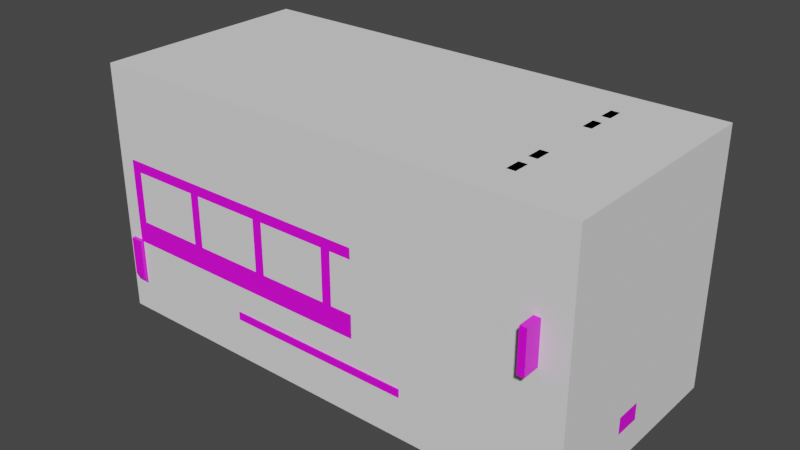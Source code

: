 # Source: deliveryP4Source.blend  (saved by Blender 2.93.20; exported with 4.5.12 LTS)
import bpy
from mathutils import Matrix  # noqa: F401  (used for matrix-valued properties, if any)

bpy.ops.wm.read_factory_settings(use_empty=True)
scene = bpy.context.scene
scene.name = 'Scene'

# ---- collections
col_collection = bpy.data.collections.new('Collection'); scene.collection.children.link(col_collection)

# ---- images (referenced by path relative to the original .blend; pixels are not part of the script)
import os
ASSET_DIR = os.environ.get("B2B_ASSET_DIR", "")  # directory of the original .blend (textures are referenced by path, not embedded)
HERE = os.path.dirname(os.path.abspath(__file__))  # packed textures are extracted next to this script under _unpacked/

def load_image(name, relpath, width, height, colorspace="sRGB"):
    """Load a texture the original file referenced (path relative to the .blend, or extracted next to this script)."""
    p = next((c for c in (os.path.join(HERE, relpath), os.path.join(ASSET_DIR, relpath)) if relpath and os.path.exists(c)), "")
    if p:
        img = bpy.data.images.load(p, check_existing=True)
        img.name = name
    else:  # same state as the original file: an image datablock whose file is absent (Cycles renders it pink)
        img = bpy.data.images.new(name, width, height)
        img.source = "FILE"
        img.filepath = "//" + (relpath or name)
    img.colorspace_settings.name = colorspace
    return img
img_tumblr_inline_ntk5rrsnog1rhoini_1280_png = load_image('tumblr_inline_ntk5rrSNoG1rhoini_1280.png', 'tumblr_inline_ntk5rrSNoG1rhoini_1280.png', 1024, 1024, 'sRGB')

# ---- materials (node trees are filled in below, after node groups)
mat_truck = bpy.data.materials.new('truck')
mat_truck.alpha_threshold = 0.0
mat_truck.use_backface_culling = True
mat_truck.use_transparent_shadow = False
mat_truck.line_color = (0.0, 0.0, 0.0, 1.0)
mat_glass = bpy.data.materials.new('Glass')
mat_glass.use_backface_culling = True
mat_glass.use_transparent_shadow = False

# ---- material node trees
mat_truck.use_nodes = True; mat_truck.node_tree.nodes.clear()
_N = mat_truck.node_tree.nodes; _L = mat_truck.node_tree.links
n0 = _N.new('ShaderNodeOutputMaterial'); n0.name = 'Material Output'; n0.location = (300, 300)
n1 = _N.new('ShaderNodeBsdfPrincipled'); n1.name = 'Principled BSDF'; n1.location = (10, 300)
n1.distribution = 'GGX'
n1.subsurface_method = 'BURLEY'
n1.inputs[2].default_value = 0.4
n1.inputs[3].default_value = 1.45
n1.inputs[27].default_value = (0.0, 0.0, 0.0, 1.0)
n1.inputs[28].default_value = 1.0
n2 = _N.new('ShaderNodeTexImage'); n2.name = 'Image Texture'; n2.location = (-370, 190)
n2.image = img_tumblr_inline_ntk5rrsnog1rhoini_1280_png
_L.new(n1.outputs[0], n0.inputs[0])
_L.new(n2.outputs[0], n1.inputs[0])
n0.is_active_output = True
mat_glass.use_nodes = True; mat_glass.node_tree.nodes.clear()
_N = mat_glass.node_tree.nodes; _L = mat_glass.node_tree.links
n0 = _N.new('ShaderNodeOutputMaterial'); n0.name = 'Material Output'; n0.location = (300, 300)
n1 = _N.new('ShaderNodeBsdfRefraction'); n1.name = 'Refraction BSDF'; n1.location = (10, 300)
n1.inputs[0].default_value = (0.8, 0.8, 0.8, 0.2643)
n1.inputs[1].default_value = 0.5
_L.new(n1.outputs[0], n0.inputs[0])
n0.is_active_output = True

# ---- world
world_world = bpy.data.worlds.new('World'); scene.world = world_world
world_world.use_nodes = True; world_world.node_tree.nodes.clear()
_N = world_world.node_tree.nodes; _L = world_world.node_tree.links
n0 = _N.new('ShaderNodeOutputWorld'); n0.name = 'World Output'; n0.location = (300, 300)
n1 = _N.new('ShaderNodeBackground'); n1.name = 'Background'; n1.location = (10, 300)
n1.inputs[0].default_value = (0.05088, 0.05088, 0.05088, 1.0)
_L.new(n1.outputs[0], n0.inputs[0])
n0.is_active_output = True
world_world.color = (0.05088, 0.05088, 0.05088)
world_world.use_sun_shadow = False
world_world.sun_shadow_jitter_overblur = 0.0

# ---- meshes
me_cube = bpy.data.meshes.new('Cube')
me_cube.from_pydata([(-1.049, -3.026, 1.523), (-0.8616, -2.87, 1.523), (-0.8616, -0.06018, 1.523), (-0.8616, -2.87, 0.8936), (-0.8616, -0.06018, 0.8936), (-0.9513, -3.077, 2.321), (-0.9513, -3.077, 1.41), (-0.9513, -3.905, 0.801), (-0.9513, -4.255, 1.243), (-0.8553, -3.819, 2.208), (-0.9513, -3.875, 2.321), (-0.8498, -4.215, 1.356), (-0.8553, -4.112, 1.309), (-0.8553, -3.223, 2.208), (-0.8553, -3.223, 1.477), (-0.8553, -3.223, 0.8312), (-0.8498, -3.915, 2.208), (-0.9513, -3.315, 1.243), (-0.9513, -3.315, 2.321), (-0.9513, -4.112, 1.309), (-0.9513, -3.378, 1.309), (-0.9513, -3.378, 2.208), (-0.8553, -3.378, 2.208), (-0.9033, -4.112, 1.309), (-0.8553, -3.874, 0.8312), (-0.9033, -3.378, 2.208), (-0.9513, -3.825, 2.208), (-0.5799, -3.809, 0.6163), (-0.5799, 0.06997, 0.6163), (-0.9513, -4.255, 0.5239), (-0.9513, -3.077, 0.801), (-0.9513, -4.041, 0.5239), (-0.5799, 0.06997, 0.3299), (-0.5799, -3.809, 0.3299), (-0.5799, -1.946, 0.6163), (-0.5799, -1.344, 0.6163), (-0.4579, -1.946, 0.7596), (-0.4579, -1.344, 0.7596), (-1.004, -4.352, 0.5833), (-1.004, -4.261, 0.5833), (-0.4575, -4.255, 0.6741), (-0.4575, -4.255, 1.096), (-0.4575, -4.183, 0.6741), (-0.4575, -4.183, 1.096), (-0.6211, -4.314, 1.017), (-0.6211, -4.314, 0.7542), (-0.6211, -4.222, 0.7542), (-0.6211, -4.222, 1.017), (-0.8189, -4.314, 1.017), (-0.8189, -4.314, 0.7542), (-0.8189, -4.222, 0.7542), (-0.8189, -4.222, 1.017), (-1.004, -4.352, 0.3667), (-0.9353, -4.352, 0.2096), (-1.004, -4.261, 0.3667), (-0.9353, -4.261, 0.2096), (-0.5855, -4.38, 0.4695), (-0.5855, -4.38, 0.3909), (-0.5855, -4.311, 0.3909), (-0.5855, -4.311, 0.4695), (-0.7349, -4.38, 0.4695), (-0.7349, -4.38, 0.3909), (-0.7349, -4.311, 0.3909), (-0.7349, -4.311, 0.4695), (-0.2505, -4.393, 0.4362), (-0.2505, -4.393, 0.2778), (-0.2505, -4.291, 0.2778), (-0.2505, -4.291, 0.4362), (-0.2505, 0.2307, 0.2778), (-0.2505, 0.2307, 0.4362), (-0.2505, 0.1288, 0.4362), (-0.2505, 0.1288, 0.2778), (-0.7787, 0.2466, 0.6216), (-0.7787, 0.2466, 0.4076), (-0.7787, 0.1551, 0.4076), (-0.7787, 0.1551, 0.6216), (-0.5808, 0.2466, 0.6216), (-0.5808, 0.2466, 0.4076), (-0.5808, 0.1551, 0.4076), (-0.5808, 0.1551, 0.6216), (-0.58, -2.779, 0.7025), (-0.58, -2.779, 0.3136), (-0.58, -1.91, 0.7025), (-0.58, -1.91, 0.3136), (-0.9479, -1.91, 0.3136), (-0.9479, -2.779, 0.7025), (-0.9479, -1.91, 0.7025), (-0.9479, -2.779, 0.3136), (-1.004, -3.235, 0.8244), (-1.004, -3.097, 0.8244), (-1.004, -3.235, 0.4815), (-0.9353, -3.235, 0.3244), (-1.004, -3.097, 0.4815), (-0.9353, -3.097, 0.3244), (-0.8498, -4.141, 1.356), (-0.8498, -3.841, 2.208), (-1.049, 0.09524, 1.523), (-1.049, 0.09524, 0.7192), (-1.049, -3.026, 0.7192), (-0.9736, -2.249, 1.423), (-0.9736, -2.905, 1.423), (-0.9736, -2.905, 0.9378), (-0.9736, -0.6586, 0.9378), (-0.9736, -0.002791, 0.9378), (-0.9736, -0.002791, 1.423), (-0.9736, -0.6586, 1.423), (-1.049, -0.6586, 1.423), (-1.049, -0.002791, 1.423), (-1.049, -0.002791, 0.9378), (-1.049, -0.6586, 0.9378), (-1.049, -2.905, 0.9378), (-1.049, -2.905, 1.423), (-1.049, -2.249, 1.423), (-1.049, -2.249, 0.9378), (-1.049, -2.203, 1.523), (-1.049, -2.203, 0.7192), (-1.049, -1.454, 1.523), (-1.049, -0.7051, 1.523), (-1.049, -1.454, 0.7192), (-1.049, -0.7051, 0.7192), (-1.049, -2.156, 0.9378), (-1.049, -2.156, 1.423), (-1.049, -1.501, 1.423), (-1.049, -1.407, 1.423), (-1.049, -0.7517, 1.423), (-1.049, -1.501, 0.9378), (-1.049, -1.407, 0.9378), (-1.049, -0.7517, 0.9378), (-0.9736, -2.249, 0.9378), (-0.9736, -2.156, 0.9378), (-0.9736, -2.156, 1.423), (-0.9736, -1.501, 1.423), (-0.9736, -1.407, 1.423), (-0.9736, -0.7517, 1.423), (-0.9736, -1.501, 0.9378), (-0.9736, -1.407, 0.9378), (-0.9736, -0.7517, 0.9378), (-0.8616, -2.87, 1.429), (-0.8616, -0.06018, 1.429), (-0.9106, -2.87, 0.8936), (-0.9106, -0.06018, 0.8936), (-0.9106, -2.87, 1.429), (-0.9106, -0.06018, 1.429), (-0.8616, -2.935, 0.8936), (-0.8616, -2.935, 1.429), (-0.8616, -0.01603, 0.8936), (-0.8616, -0.01603, 1.429), (-0.28, -3.577, 2.372), (-0.28, -3.656, 2.372), (-0.28, -3.656, 2.303), (-0.28, -3.577, 2.303), (-0.4295, -3.577, 2.372), (-0.4295, -3.656, 2.372), (-0.4295, -3.656, 2.303), (-0.4295, -3.577, 2.303), (-0.5446, -3.577, 2.372), (-0.5446, -3.656, 2.372), (-0.5446, -3.656, 2.303), (-0.5446, -3.577, 2.303), (-0.694, -3.577, 2.372), (-0.694, -3.656, 2.372), (-0.694, -3.656, 2.303), (-0.694, -3.577, 2.303), (-1.004, -4.148, 1.587), (-1.004, -4.148, 1.197), (-1.213, -4.148, 1.587), (-1.213, -4.148, 1.197), (-1.213, -4.086, 1.197), (-1.004, -4.086, 1.587), (-1.017, -4.135, 1.487), (-1.213, -4.086, 1.587), (-1.004, -4.086, 1.197), (-0.9032, -4.135, 1.487), (-0.9032, -4.099, 1.487), (-1.017, -4.099, 1.487), (-1.017, -4.099, 1.517), (-0.9032, -4.099, 1.517), (-1.017, -4.135, 1.517), (-0.9032, -4.135, 1.517), (-1.035, -4.135, 1.277), (-0.946, -4.135, 1.206), (-0.946, -4.099, 1.206), (-1.035, -4.099, 1.277), (-1.016, -4.099, 1.301), (-0.927, -4.099, 1.229), (-1.016, -4.135, 1.301), (-0.927, -4.135, 1.229), (-0.8553, -3.874, 1.309), (-0.8553, -3.378, 1.309), (-0.9033, -3.822, 2.208), (-0.9033, -3.378, 1.309), (-1.084, 0.06997, 0.7355), (-1.084, 0.06997, 0.3667), (-1.084, 0.1891, 0.7355), (-1.084, 0.1891, 0.3667), (-1.015, 0.06997, 0.2096), (-1.015, 0.1891, 0.2096), (-0.9512, 0.09524, 1.423), (-0.9512, 0.09524, 0.9378), (-0.9512, 0.02493, 1.423), (-0.9512, 0.02493, 0.9378), (1.049, -3.026, 1.523), (0.8616, -2.87, 1.523), (0.8616, -0.06018, 1.523), (0.8616, -2.87, 0.8936), (0.8616, -0.06018, 0.8936), (0.9513, -3.077, 2.321), (0.9513, -3.077, 1.41), (0.9513, -3.905, 0.801), (0.9513, -4.255, 1.243), (0.0, -4.041, 0.5239), (0.8553, -3.819, 2.208), (0.9513, -3.875, 2.321), (0.0, -3.905, 0.801), (0.0, -3.077, 1.41), (0.0, -4.215, 1.356), (0.8498, -4.215, 1.356), (0.8553, -4.112, 1.309), (0.8553, -3.223, 2.208), (0.8553, -3.223, 1.477), (0.8553, -3.223, 0.8312), (0.0, -3.077, 2.321), (0.0, -3.875, 2.321), (0.0, -4.112, 1.309), (0.0, -3.819, 2.208), (0.8498, -3.915, 2.208), (0.0, -3.915, 2.208), (0.0, -3.223, 1.477), (0.0, -3.223, 2.208), (0.0, -3.223, 0.8312), (0.0, -4.255, 1.243), (0.0, -3.026, 1.523), (0.0, 0.09524, 1.523), (0.0, -2.87, 1.523), (0.0, -0.06018, 1.523), (0.0, -2.935, 0.8936), (0.0, -0.01603, 0.8936), (0.9513, -3.315, 1.243), (0.9513, -3.315, 2.321), (0.9513, -4.112, 1.309), (0.9513, -3.378, 1.309), (0.9513, -3.378, 2.208), (0.8553, -3.378, 2.208), (0.0, -3.378, 2.208), (0.9033, -4.112, 1.309), (0.0, -3.874, 1.309), (0.8553, -3.874, 0.8312), (0.0, -3.874, 0.8312), (0.9033, -3.378, 2.208), (0.9513, -3.825, 2.208), (0.0, -3.026, 0.7192), (0.0, 0.09524, 0.7192), (0.5799, -3.809, 0.6163), (0.5799, 0.06997, 0.6163), (0.0, -3.809, 0.6163), (0.0, 0.06997, 0.6163), (0.9513, -4.255, 0.5239), (0.0, -3.077, 0.801), (0.9513, -3.077, 0.801), (0.0, -4.255, 0.5239), (0.9513, -4.041, 0.5239), (0.5799, 0.06997, 0.3299), (0.0, 0.06997, 0.3299), (0.5799, -3.809, 0.3299), (0.5799, -1.946, 0.6163), (0.0, -1.946, 0.6163), (0.0, -3.809, 0.3299), (0.5799, -1.344, 0.6163), (0.0, -1.344, 0.6163), (0.4579, -1.946, 0.7596), (0.0, -1.946, 0.7596), (0.4579, -1.344, 0.7596), (0.0, -1.344, 0.7596), (0.0, -4.352, 0.2096), (0.0, -4.261, 0.2096), (0.0, -4.261, 0.5833), (1.004, -4.352, 0.5833), (1.004, -4.261, 0.5833), (0.0, -4.352, 0.5833), (0.4575, -4.255, 0.6741), (0.4575, -4.255, 1.096), (0.0, -4.255, 1.096), (0.0, -4.255, 0.6741), (0.4575, -4.183, 0.6741), (0.4575, -4.183, 1.096), (0.0, -4.183, 1.096), (0.0, -4.183, 0.6741), (0.6211, -4.314, 1.017), (0.6211, -4.314, 0.7542), (0.6211, -4.222, 0.7542), (0.6211, -4.222, 1.017), (0.8189, -4.314, 1.017), (0.8189, -4.314, 0.7542), (0.8189, -4.222, 0.7542), (0.8189, -4.222, 1.017), (1.004, -4.352, 0.3667), (0.9353, -4.352, 0.2096), (1.004, -4.261, 0.3667), (0.9353, -4.261, 0.2096), (0.5855, -4.38, 0.4695), (0.5855, -4.38, 0.3909), (0.5855, -4.311, 0.3909), (0.5855, -4.311, 0.4695), (0.7349, -4.38, 0.4695), (0.7349, -4.38, 0.3909), (0.7349, -4.311, 0.3909), (0.7349, -4.311, 0.4695), (0.0, -4.393, 0.4362), (0.0, -4.393, 0.2778), (0.0, -4.291, 0.2778), (0.0, -4.291, 0.4362), (0.2505, -4.393, 0.4362), (0.2505, -4.393, 0.2778), (0.2505, -4.291, 0.2778), (0.2505, -4.291, 0.4362), (0.0, 0.2307, 0.2778), (0.0, 0.2307, 0.4362), (0.0, 0.1288, 0.4362), (0.0, 0.1288, 0.2778), (0.2505, 0.2307, 0.2778), (0.2505, 0.2307, 0.4362), (0.2505, 0.1288, 0.4362), (0.2505, 0.1288, 0.2778), (0.7787, 0.2466, 0.6216), (0.7787, 0.2466, 0.4076), (0.7787, 0.1551, 0.4076), (0.7787, 0.1551, 0.6216), (0.5808, 0.2466, 0.6216), (0.5808, 0.2466, 0.4076), (0.5808, 0.1551, 0.4076), (0.5808, 0.1551, 0.6216), (0.58, -2.779, 0.7025), (0.58, -2.779, 0.3136), (0.58, -1.91, 0.7025), (0.58, -1.91, 0.3136), (0.9479, -1.91, 0.3136), (0.9479, -2.779, 0.7025), (0.9479, -1.91, 0.7025), (0.9479, -2.779, 0.3136), (0.0, -3.235, 0.3244), (0.0, -3.097, 0.3244), (0.0, -3.097, 0.8244), (1.004, -3.235, 0.8244), (1.004, -3.097, 0.8244), (0.0, -3.235, 0.8244), (1.004, -3.235, 0.4815), (0.9353, -3.235, 0.3244), (1.004, -3.097, 0.4815), (0.9353, -3.097, 0.3244), (0.0, -3.841, 2.208), (0.0, -4.141, 1.356), (0.8498, -4.141, 1.356), (0.8498, -3.841, 2.208), (1.049, 0.09524, 1.523), (1.049, 0.09524, 0.7192), (1.049, -3.026, 0.7192), (0.9736, -2.249, 1.423), (0.9736, -2.905, 1.423), (0.9736, -2.905, 0.9378), (0.9736, -0.6586, 0.9378), (0.9736, -0.002791, 0.9378), (0.9736, -0.002791, 1.423), (0.9736, -0.6586, 1.423), (1.049, -0.6586, 1.423), (1.049, -0.002791, 1.423), (1.049, -0.002791, 0.9378), (1.049, -0.6586, 0.9378), (1.049, -2.905, 0.9378), (1.049, -2.905, 1.423), (1.049, -2.249, 1.423), (1.049, -2.249, 0.9378), (1.049, -2.203, 1.523), (1.049, -2.203, 0.7192), (1.049, -1.454, 1.523), (1.049, -0.7051, 1.523), (1.049, -1.454, 0.7192), (1.049, -0.7051, 0.7192), (1.049, -2.156, 0.9378), (1.049, -2.156, 1.423), (1.049, -1.501, 1.423), (1.049, -1.407, 1.423), (1.049, -0.7517, 1.423), (1.049, -1.501, 0.9378), (1.049, -1.407, 0.9378), (1.049, -0.7517, 0.9378), (0.9736, -2.249, 0.9378), (0.9736, -2.156, 0.9378), (0.9736, -2.156, 1.423), (0.9736, -1.501, 1.423), (0.9736, -1.407, 1.423), (0.9736, -0.7517, 1.423), (0.9736, -1.501, 0.9378), (0.9736, -1.407, 0.9378), (0.9736, -0.7517, 0.9378), (0.8616, -2.87, 1.429), (0.8616, -0.06018, 1.429), (0.0, -0.06018, 1.429), (0.0, -2.87, 1.429), (0.9106, -2.87, 0.8936), (0.9106, -0.06018, 0.8936), (0.9106, -2.87, 1.429), (0.9106, -0.06018, 1.429), (0.8616, -2.935, 0.8936), (0.8616, -2.935, 1.429), (0.0, -2.935, 1.429), (0.8616, -0.01603, 0.8936), (0.0, -0.01603, 1.429), (0.8616, -0.01603, 1.429), (0.28, -3.577, 2.372), (0.28, -3.656, 2.372), (0.28, -3.656, 2.303), (0.28, -3.577, 2.303), (0.4295, -3.577, 2.372), (0.4295, -3.656, 2.372), (0.4295, -3.656, 2.303), (0.4295, -3.577, 2.303), (0.5446, -3.577, 2.372), (0.5446, -3.656, 2.372), (0.5446, -3.656, 2.303), (0.5446, -3.577, 2.303), (0.694, -3.577, 2.372), (0.694, -3.656, 2.372), (0.694, -3.656, 2.303), (0.694, -3.577, 2.303), (1.004, -4.148, 1.587), (1.004, -4.148, 1.197), (1.213, -4.148, 1.587), (1.213, -4.148, 1.197), (1.213, -4.086, 1.197), (1.004, -4.086, 1.587), (1.017, -4.135, 1.487), (1.213, -4.086, 1.587), (1.004, -4.086, 1.197), (0.9032, -4.135, 1.487), (0.9032, -4.099, 1.487), (1.017, -4.099, 1.487), (1.017, -4.099, 1.517), (0.9032, -4.099, 1.517), (1.017, -4.135, 1.517), (0.9032, -4.135, 1.517), (1.035, -4.135, 1.277), (0.946, -4.135, 1.206), (0.946, -4.099, 1.206), (1.035, -4.099, 1.277), (1.016, -4.099, 1.301), (0.927, -4.099, 1.229), (1.016, -4.135, 1.301), (0.927, -4.135, 1.229), (0.8553, -3.874, 1.309), (0.8553, -3.378, 1.309), (0.9033, -3.822, 2.208), (0.9033, -3.378, 1.309), (1.084, 0.06997, 0.7355), (0.0, 0.06997, 0.7355), (0.0, 0.1891, 0.7355), (1.084, 0.06997, 0.3667), (1.084, 0.1891, 0.7355), (1.084, 0.1891, 0.3667), (0.0, 0.06997, 0.2096), (0.0, 0.1891, 0.2096), (1.015, 0.06997, 0.2096), (1.015, 0.1891, 0.2096), (0.0, 0.09524, 1.423), (0.0, 0.09524, 0.9378), (0.9512, 0.09524, 1.423), (0.9512, 0.09524, 0.9378), (0.0, 0.02493, 1.423), (0.0, 0.02493, 0.9378), (0.9512, 0.02493, 1.423), (0.9512, 0.02493, 0.9378), (-1.017, -1.367, 0.7467), (-1.017, -1.367, 0.423), (-0.9236, -1.367, 0.7467), (-0.9236, -1.367, 0.423), (-0.9236, -1.432, 0.7467), (-0.9236, -1.432, 0.423), (-1.017, -1.432, 0.7467), (-1.017, -1.432, 0.423), (-1.017, -2.126, 0.423), (-1.017, -2.126, 0.7467), (-0.9236, -2.126, 0.423), (-0.9236, -2.126, 0.7467), (-0.9236, -2.061, 0.423), (-0.9236, -2.061, 0.7467), (-1.017, -2.061, 0.423), (-1.017, -2.061, 0.7467), (-1.06, -2.935, 0.4662), (-1.06, -1.174, 0.4662), (-0.953, -2.935, 0.4662), (-0.953, -1.174, 0.4662), (-0.953, -2.935, 0.3928), (-0.953, -1.174, 0.3928), (-1.06, -2.935, 0.3928), (-1.06, -1.174, 0.3928), (-1.017, -2.695, 0.7467), (-1.017, -2.695, 0.423), (-0.9236, -2.695, 0.7467), (-0.9236, -2.695, 0.423), (-0.9236, -2.76, 0.7467), (-0.9236, -2.76, 0.423), (-1.017, -2.76, 0.7467), (-1.017, -2.76, 0.423), (1.011, -1.391, 0.423), (1.011, -1.391, 0.7467), (0.9172, -1.391, 0.423), (0.9172, -1.391, 0.7467), (0.9172, -1.456, 0.423), (0.9172, -1.456, 0.7467), (1.011, -1.456, 0.423), (1.011, -1.456, 0.7467), (1.053, -2.919, 0.3928), (1.053, -1.158, 0.3928), (0.9466, -2.919, 0.3928), (0.9466, -1.158, 0.3928), (0.9466, -2.919, 0.4662), (0.9466, -1.158, 0.4662), (1.053, -2.919, 0.4662), (1.053, -1.158, 0.4662), (1.011, -2.093, 0.7467), (1.011, -2.093, 0.423), (0.9172, -2.093, 0.7467), (0.9172, -2.093, 0.423), (0.9172, -2.029, 0.7467), (0.9172, -2.029, 0.423), (1.011, -2.029, 0.7467), (1.011, -2.029, 0.423), (1.011, -2.695, 0.423), (1.011, -2.695, 0.7467), (0.9172, -2.695, 0.423), (0.9172, -2.695, 0.7467), (0.9172, -2.76, 0.423), (0.9172, -2.76, 0.7467), (1.011, -2.76, 0.423), (1.011, -2.76, 0.7467)], [], [(96, 117, 2), (96, 97, 108, 107), (232, 96, 2, 234), (236, 4, 3, 235), (137, 3, 139, 141), (4, 236, 145), (214, 6, 5, 221), (6, 30, 7, 31, 29, 8, 17), (230, 8, 41, 281), (221, 5, 18, 10, 222), (6, 17, 18, 5), (14, 227, 228, 13), (16, 11, 94, 95), (11, 215, 350, 94), (95, 94, 350, 349), (8, 230, 215, 11), (224, 9, 22, 243), (243, 22, 13, 228), (227, 14, 15, 229), (14, 188, 15), (10, 8, 11, 16), (226, 16, 95, 349), (7, 213, 210, 31), (30, 257, 213, 7), (98, 250, 231, 0), (3, 137, 144, 143), (0, 231, 233, 1), (96, 232, 462, 197), (10, 18, 21, 26), (8, 10, 26, 19), (18, 17, 20, 21), (17, 8, 19, 20), (23, 187, 188, 190), (13, 22, 188, 14), (187, 245, 247), (12, 223, 245, 187), (24, 247, 229, 15), (187, 247, 24), (222, 10, 16, 226), (23, 189, 9, 12), (97, 251, 119), (34, 27, 254, 265), (257, 30, 6, 214), (31, 210, 259, 29), (35, 28, 32), (254, 27, 33, 266), (27, 34, 33), (32, 262, 266, 33), (35, 34, 36, 37), (28, 35, 268, 255), (34, 35, 32, 33), (37, 36, 270, 272), (34, 265, 270, 36), (268, 35, 37, 272), (255, 262, 32, 28), (278, 275, 39, 38), (275, 274, 55, 54, 39), (273, 278, 38, 52, 53), (40, 282, 286, 42), (8, 29, 40, 41), (29, 259, 282, 40), (286, 285, 43, 42), (281, 41, 43, 285), (41, 40, 42, 43), (45, 46, 47, 44), (49, 48, 51, 50), (44, 47, 51, 48), (46, 45, 49, 50), (45, 44, 48, 49), (53, 52, 54, 55), (54, 52, 38, 39), (53, 55, 274, 273), (57, 58, 59, 56), (61, 60, 63, 62), (56, 59, 63, 60), (58, 57, 61, 62), (57, 56, 60, 61), (65, 64, 67, 66), (307, 310, 67, 64), (309, 308, 65, 66), (308, 307, 64, 65), (69, 68, 71, 70), (315, 318, 71, 68), (317, 316, 69, 70), (316, 315, 68, 69), (73, 74, 75, 72), (77, 76, 79, 78), (72, 75, 79, 76), (74, 73, 77, 78), (73, 72, 76, 77), (83, 82, 80, 81), (81, 80, 85, 87), (83, 81, 87, 84), (82, 83, 84, 86), (80, 82, 86, 85), (87, 85, 86, 84), (344, 341, 89, 88), (341, 340, 93, 92, 89), (339, 344, 88, 90, 91), (91, 90, 92, 93), (92, 90, 88, 89), (91, 93, 340, 339), (9, 95, 94, 12), (224, 349, 95, 9), (350, 223, 12, 94), (0, 114, 112, 111), (117, 119, 127, 124), (114, 116, 122, 121), (109, 106, 105, 102), (122, 125, 134, 131), (110, 111, 100, 101), (115, 98, 110, 113), (119, 117, 106, 109), (114, 115, 113, 112), (97, 119, 109, 108), (98, 0, 111, 110), (117, 96, 107, 106), (127, 126, 135, 136), (118, 115, 120, 125), (116, 118, 125, 122), (116, 117, 124, 123), (118, 116, 123, 126), (115, 114, 121, 120), (119, 118, 126, 127), (101, 100, 99, 128), (102, 105, 104, 103), (129, 130, 131, 134), (135, 132, 133, 136), (111, 112, 99, 100), (126, 123, 132, 135), (124, 127, 136, 133), (120, 121, 130, 129), (113, 110, 101, 128), (121, 122, 131, 130), (106, 107, 104, 105), (123, 124, 133, 132), (112, 113, 128, 99), (107, 108, 103, 104), (125, 120, 129, 134), (108, 109, 102, 103), (116, 2, 117), (1, 114, 0), (114, 1, 116), (1, 2, 116), (1, 233, 397, 137), (234, 2, 138, 396), (2, 1, 137, 138), (142, 141, 139, 140), (4, 138, 142, 140), (138, 137, 141, 142), (3, 4, 140, 139), (144, 404, 235, 143), (235, 3, 143), (137, 397, 404, 144), (251, 118, 119), (98, 115, 250), (118, 250, 115), (118, 251, 250), (406, 146, 145, 236), (396, 138, 146, 406), (138, 4, 145, 146), (148, 149, 150, 147), (152, 151, 154, 153), (147, 150, 154, 151), (149, 148, 152, 153), (148, 147, 151, 152), (156, 157, 158, 155), (160, 159, 162, 161), (155, 158, 162, 159), (157, 156, 160, 161), (156, 155, 159, 160), (166, 165, 170, 167), (164, 163, 165, 166), (165, 163, 168, 170), (164, 166, 167, 171), (163, 164, 171, 168), (168, 171, 167, 170), (169, 174, 173, 172), (177, 178, 176, 175), (174, 169, 177, 175), (173, 174, 175, 176), (172, 173, 176, 178), (169, 172, 178, 177), (179, 182, 181, 180), (185, 186, 184, 183), (182, 179, 185, 183), (181, 182, 183, 184), (180, 181, 184, 186), (179, 180, 186, 185), (25, 190, 188, 22), (189, 25, 22, 9), (23, 12, 187), (15, 188, 187, 24), (26, 21, 25, 189), (21, 20, 190, 25), (19, 26, 189, 23), (19, 23, 190, 20), (23, 189, 25, 190), (193, 454, 459, 196, 194), (191, 453, 454, 193), (458, 453, 191, 192, 195), (195, 196, 459, 458), (194, 192, 191, 193), (192, 194, 196, 195), (198, 197, 199, 200), (97, 96, 197, 198), (251, 97, 198, 463), (200, 199, 466, 467), (197, 462, 466, 199), (463, 198, 200, 467), (353, 203, 374), (353, 364, 365, 354), (232, 234, 203, 353), (236, 235, 204, 205), (394, 400, 398, 204), (205, 405, 236), (214, 221, 206, 207), (207, 237, 209, 256, 260, 208, 258), (230, 281, 280, 209), (221, 222, 212, 238, 206), (207, 206, 238, 237), (219, 218, 228, 227), (225, 352, 351, 216), (216, 351, 350, 215), (352, 349, 350, 351), (209, 216, 215, 230), (224, 243, 242, 211), (243, 228, 218, 242), (227, 229, 220, 219), (219, 220, 449), (212, 225, 216, 209), (226, 349, 352, 225), (208, 260, 210, 213), (258, 208, 213, 257), (355, 201, 231, 250), (204, 402, 403, 394), (201, 202, 233, 231), (353, 464, 462, 232), (212, 249, 241, 238), (209, 239, 249, 212), (238, 241, 240, 237), (237, 240, 239, 209), (244, 451, 449, 448), (218, 219, 449, 242), (448, 247, 245), (217, 448, 245, 223), (246, 220, 229, 247), (448, 246, 247), (222, 226, 225, 212), (244, 217, 211, 450), (354, 376, 251), (264, 265, 254, 252), (257, 214, 207, 258), (260, 256, 259, 210), (267, 261, 253), (254, 266, 263, 252), (252, 263, 264), (261, 263, 266, 262), (267, 271, 269, 264), (253, 255, 268, 267), (264, 263, 261, 267), (271, 272, 270, 269), (264, 269, 270, 265), (268, 272, 271, 267), (255, 253, 261, 262), (278, 276, 277, 275), (275, 277, 297, 298, 274), (273, 296, 295, 276, 278), (279, 283, 286, 282), (209, 280, 279, 256), (256, 279, 282, 259), (286, 283, 284, 285), (281, 285, 284, 280), (280, 284, 283, 279), (288, 287, 290, 289), (292, 293, 294, 291), (287, 291, 294, 290), (289, 293, 292, 288), (288, 292, 291, 287), (296, 298, 297, 295), (297, 277, 276, 295), (296, 273, 274, 298), (300, 299, 302, 301), (304, 305, 306, 303), (299, 303, 306, 302), (301, 305, 304, 300), (300, 304, 303, 299), (312, 313, 314, 311), (307, 311, 314, 310), (309, 313, 312, 308), (308, 312, 311, 307), (320, 321, 322, 319), (315, 319, 322, 318), (317, 321, 320, 316), (316, 320, 319, 315), (324, 323, 326, 325), (328, 329, 330, 327), (323, 327, 330, 326), (325, 329, 328, 324), (324, 328, 327, 323), (334, 332, 331, 333), (332, 338, 336, 331), (334, 335, 338, 332), (333, 337, 335, 334), (331, 336, 337, 333), (338, 335, 337, 336), (344, 342, 343, 341), (341, 343, 347, 348, 340), (339, 346, 345, 342, 344), (346, 348, 347, 345), (347, 343, 342, 345), (346, 339, 340, 348), (211, 217, 351, 352), (224, 211, 352, 349), (350, 351, 217, 223), (201, 368, 369, 371), (374, 381, 384, 376), (371, 378, 379, 373), (366, 359, 362, 363), (379, 388, 391, 382), (367, 358, 357, 368), (372, 370, 367, 355), (376, 366, 363, 374), (371, 369, 370, 372), (354, 365, 366, 376), (355, 367, 368, 201), (374, 363, 364, 353), (384, 393, 392, 383), (375, 382, 377, 372), (373, 379, 382, 375), (373, 380, 381, 374), (375, 383, 380, 373), (372, 377, 378, 371), (376, 384, 383, 375), (358, 385, 356, 357), (359, 360, 361, 362), (386, 391, 388, 387), (392, 393, 390, 389), (368, 357, 356, 369), (383, 392, 389, 380), (381, 390, 393, 384), (377, 386, 387, 378), (370, 385, 358, 367), (378, 387, 388, 379), (363, 362, 361, 364), (380, 389, 390, 381), (369, 356, 385, 370), (364, 361, 360, 365), (382, 391, 386, 377), (365, 360, 359, 366), (373, 374, 203), (202, 201, 371), (371, 373, 202), (202, 373, 203), (202, 394, 397, 233), (234, 396, 395, 203), (203, 395, 394, 202), (401, 399, 398, 400), (205, 399, 401, 395), (395, 401, 400, 394), (204, 398, 399, 205), (403, 402, 235, 404), (235, 402, 204), (394, 403, 404, 397), (251, 376, 375), (355, 250, 372), (375, 372, 250), (375, 250, 251), (406, 236, 405, 407), (396, 406, 407, 395), (395, 407, 405, 205), (409, 408, 411, 410), (413, 414, 415, 412), (408, 412, 415, 411), (410, 414, 413, 409), (409, 413, 412, 408), (417, 416, 419, 418), (421, 422, 423, 420), (416, 420, 423, 419), (418, 422, 421, 417), (417, 421, 420, 416), (427, 428, 431, 426), (425, 427, 426, 424), (426, 431, 429, 424), (425, 432, 428, 427), (424, 429, 432, 425), (429, 431, 428, 432), (430, 433, 434, 435), (438, 436, 437, 439), (435, 436, 438, 430), (434, 437, 436, 435), (433, 439, 437, 434), (430, 438, 439, 433), (440, 441, 442, 443), (446, 444, 445, 447), (443, 444, 446, 440), (442, 445, 444, 443), (441, 447, 445, 442), (440, 446, 447, 441), (248, 242, 449, 451), (450, 211, 242, 248), (244, 448, 217), (220, 246, 448, 449), (249, 450, 248, 241), (241, 248, 451, 240), (239, 244, 450, 249), (239, 240, 451, 244), (244, 451, 248, 450), (456, 457, 461, 459, 454), (452, 456, 454, 453), (458, 460, 455, 452, 453), (460, 458, 459, 461), (457, 456, 452, 455), (455, 460, 461, 457), (465, 469, 468, 464), (354, 465, 464, 353), (251, 463, 465, 354), (469, 467, 466, 468), (464, 468, 466, 462), (463, 467, 469, 465), (470, 472, 473, 471), (476, 477, 475, 474), (484, 482, 480, 478), (470, 471, 477, 476), (471, 473, 475, 477), (473, 472, 474, 475), (485, 483, 482, 484), (482, 483, 481, 480), (485, 484, 478, 479), (479, 478, 480, 481), (486, 488, 489, 487), (492, 493, 491, 490), (486, 487, 493, 492), (487, 489, 491, 493), (489, 488, 490, 491), (494, 495, 501, 500), (495, 497, 499, 501), (500, 501, 499, 498), (497, 496, 498, 499), (494, 496, 497, 495), (506, 507, 505, 504), (509, 508, 502, 503), (514, 515, 513, 512), (509, 507, 506, 508), (503, 502, 504, 505), (508, 506, 504, 502), (511, 510, 512, 513), (515, 517, 511, 513), (517, 516, 510, 511), (524, 525, 523, 522), (530, 531, 529, 528), (517, 515, 514, 516), (521, 520, 522, 523), (518, 520, 521, 519), (518, 519, 525, 524), (533, 532, 526, 527), (533, 531, 530, 532), (532, 530, 528, 526), (519, 521, 523, 525), (527, 526, 528, 529), (514, 512, 510, 516), (488, 486, 492, 490)])
me_cube.polygons.foreach_set('material_index', [0, 0, 0, 0, 0, 0, 0, 0, 0, 0, 0, 0, 0, 0, 1, 0, 0, 0, 0, 0, 0, 0, 0, 0, 0, 0, 0, 0, 0, 0, 0, 0, 0, 0, 0, 0, 0, 0, 0, 0, 0, 0, 0, 0, 0, 0, 0, 0, 0, 0, 0, 0, 0, 0, 0, 0, 0, 0, 0, 0, 0, 0, 0, 0, 0, 0, 0, 0, 0, 0, 0, 0, 0, 0, 0, 0, 0, 0, 0, 0, 0, 0, 0, 0, 0, 0, 0, 0, 0, 0, 0, 0, 0, 0, 0, 0, 0, 0, 0, 0, 0, 0, 0, 0, 0, 0, 0, 0, 0, 0, 0, 0, 0, 0, 0, 0, 0, 0, 0, 0, 0, 0, 0, 0, 0, 0, 0, 0, 0, 0, 0, 0, 0, 0, 0, 0, 0, 0, 0, 0, 0, 0, 0, 0, 0, 0, 0, 0, 0, 0, 0, 0, 0, 0, 0, 0, 0, 0, 0, 0, 0, 0, 0, 0, 0, 0, 0, 0, 0, 0, 0, 0, 0, 0, 0, 0, 0, 0, 0, 0, 0, 0, 0, 0, 0, 0, 0, 0, 0, 0, 0, 0, 0, 0, 0, 0, 0, 1, 0, 0, 0, 0, 0, 0, 0, 0, 0, 0, 0, 0, 0, 0, 0, 0, 0, 0, 0, 0, 0, 0, 0, 0, 0, 0, 1, 0, 0, 0, 0, 0, 0, 0, 0, 0, 0, 0, 0, 0, 0, 0, 0, 0, 0, 0, 0, 0, 0, 0, 0, 0, 0, 0, 0, 0, 0, 0, 0, 0, 0, 0, 0, 0, 0, 0, 0, 0, 0, 0, 0, 0, 0, 0, 0, 0, 0, 0, 0, 0, 0, 0, 0, 0, 0, 0, 0, 0, 0, 0, 0, 0, 0, 0, 0, 0, 0, 0, 0, 0, 0, 0, 0, 0, 0, 0, 0, 0, 0, 0, 0, 0, 0, 0, 0, 0, 0, 0, 0, 0, 0, 0, 0, 0, 0, 0, 0, 0, 0, 0, 0, 0, 0, 0, 0, 0, 0, 0, 0, 0, 0, 0, 0, 0, 0, 0, 0, 0, 0, 0, 0, 0, 0, 0, 0, 0, 0, 0, 0, 0, 0, 0, 0, 0, 0, 0, 0, 0, 0, 0, 0, 0, 0, 0, 0, 0, 0, 0, 0, 0, 0, 0, 0, 0, 0, 0, 0, 0, 0, 0, 0, 0, 0, 0, 0, 0, 0, 0, 0, 0, 0, 0, 0, 0, 0, 0, 0, 0, 0, 1, 0, 0, 0, 0, 0, 0, 0, 0, 0, 0, 0, 0, 0, 0, 0, 0, 0, 0, 0, 0, 0, 0, 0, 0, 0, 0, 0, 0, 0, 0, 0, 0, 0, 0, 0, 0, 0, 0, 0, 0, 0, 0, 0, 0, 0, 0, 0, 0, 0, 0, 0, 0, 0, 0])
_uv = me_cube.uv_layers.new(name='UVMap')
_uv.uv.foreach_set('vector', [0.03686, 0.5639, 0.03686, 0.5682, 0.03636, 0.5647, 0.02514, 0.5973, 0.02405, 0.5973, 0.02435, 0.5962, 0.025, 0.5962, 0.03404, 0.5639, 0.03686, 0.5639, 0.03636, 0.5647, 0.03404, 0.5647, 0.02405, 0.6054, 0.02637, 0.6057, 0.02637, 0.6207, 0.02405, 0.6211, 0.0466, 0.7042, 0.0466, 0.7014, 0.04674, 0.7014, 0.04674, 0.7042, 0.02637, 0.6057, 0.02405, 0.6054, 0.02637, 0.6054, 0.6902, 0.0751, 0.6902, 0.06493, 0.6914, 0.06493, 0.6914, 0.0751, 0.6864, 0.1157, 0.6855, 0.1157, 0.6855, 0.1069, 0.6852, 0.1054, 0.6852, 0.1031, 0.6861, 0.1031, 0.6861, 0.1132, 0.6741, 0.1249, 0.6741, 0.1147, 0.6743, 0.12, 0.6743, 0.1249, 0.6637, 0.1303, 0.6637, 0.1404, 0.6634, 0.1404, 0.6626, 0.1404, 0.6626, 0.1303, 0.6864, 0.1157, 0.6861, 0.1132, 0.6876, 0.1132, 0.6876, 0.1157, 0.1588, 0.06826, 0.1588, 0.07741, 0.1578, 0.07741, 0.1578, 0.06826, 0.08346, 0.381, 0.08346, 0.3866, 0.0833, 0.3862, 0.0833, 0.3806, 0.02962, 0.4174, 0.02962, 0.4083, 0.02972, 0.4083, 0.02972, 0.4174, 0.1861, 0.846, 0.1873, 0.846, 0.1873, 0.8551, 0.1861, 0.8551, 0.6741, 0.1147, 0.6741, 0.1249, 0.6739, 0.1249, 0.6739, 0.1158, 0.1579, 0.09575, 0.1579, 0.0866, 0.1585, 0.0866, 0.1585, 0.09575, 0.1585, 0.09575, 0.1585, 0.0866, 0.1587, 0.0866, 0.1587, 0.09575, 0.1588, 0.07741, 0.1588, 0.06826, 0.1597, 0.06826, 0.1597, 0.07741, 0.153, 0.09006, 0.1526, 0.08916, 0.153, 0.0866, 0.6726, 0.1147, 0.6741, 0.1147, 0.6739, 0.1158, 0.6728, 0.1158, 0.04614, 0.3829, 0.04614, 0.3738, 0.04624, 0.3738, 0.04624, 0.3829, 0.7041, 0.09344, 0.7041, 0.08326, 0.7045, 0.08326, 0.7045, 0.09344, 0.6863, 0.1239, 0.6863, 0.1341, 0.6852, 0.1341, 0.6852, 0.1239, 0.0542, 0.6021, 0.0542, 0.6133, 0.05312, 0.6133, 0.05312, 0.6021, 0.08892, 0.5822, 0.08892, 0.5851, 0.08875, 0.5851, 0.08875, 0.5822, 0.03686, 0.5806, 0.03404, 0.5806, 0.03404, 0.5798, 0.03636, 0.5798, 0.05191, 0.5822, 0.05191, 0.5935, 0.05177, 0.5935, 0.05177, 0.5833, 0.6876, 0.1072, 0.6876, 0.1132, 0.6874, 0.1125, 0.6874, 0.1077, 0.6861, 0.1031, 0.6876, 0.1072, 0.6874, 0.1077, 0.6862, 0.1047, 0.6876, 0.1132, 0.6861, 0.1132, 0.6862, 0.1125, 0.6874, 0.1125, 0.6861, 0.1132, 0.6861, 0.1031, 0.6862, 0.1047, 0.6862, 0.1125, 0.6955, 0.07458, 0.6958, 0.07407, 0.6965, 0.07407, 0.6965, 0.07458, 0.153, 0.09398, 0.1526, 0.09398, 0.1526, 0.08916, 0.153, 0.09006, 0.04522, 0.3893, 0.04522, 0.3984, 0.04457, 0.3984, 0.06749, 0.3148, 0.06749, 0.3056, 0.06781, 0.3056, 0.06781, 0.3148, 0.6915, 0.1514, 0.6915, 0.1423, 0.6924, 0.1423, 0.6924, 0.1514, 0.04522, 0.3893, 0.04457, 0.3984, 0.04457, 0.3893, 0.6726, 0.1249, 0.6726, 0.1147, 0.6728, 0.1158, 0.6728, 0.1249, 0.6581, 0.19, 0.6581, 0.1948, 0.6579, 0.1948, 0.6579, 0.19, 0.03686, 0.6055, 0.03404, 0.6055, 0.03686, 0.6012, 0.05502, 0.5804, 0.05502, 0.5904, 0.05346, 0.5904, 0.05346, 0.5804, 0.6894, 0.0751, 0.6894, 0.06493, 0.6902, 0.06493, 0.6902, 0.0751, 0.7059, 0.0751, 0.7059, 0.06493, 0.7062, 0.06493, 0.7062, 0.0751, 0.03227, 0.5778, 0.03227, 0.5929, 0.03189, 0.5929, 0.03189, 0.6683, 0.03189, 0.6621, 0.03227, 0.6621, 0.03227, 0.6683, 0.03227, 0.5514, 0.03227, 0.5713, 0.03189, 0.5514, 0.05346, 0.5514, 0.05502, 0.5514, 0.05502, 0.5722, 0.05346, 0.5722, 0.03227, 0.5778, 0.03227, 0.5713, 0.03246, 0.5713, 0.03246, 0.5778, 0.07198, 0.6263, 0.07198, 0.6339, 0.07042, 0.6339, 0.07042, 0.6263, 0.03227, 0.5713, 0.03227, 0.5778, 0.03189, 0.5929, 0.03189, 0.5514, 0.05911, 0.6635, 0.05992, 0.6635, 0.05992, 0.6684, 0.05911, 0.6684, 0.09036, 0.6446, 0.09036, 0.6508, 0.09017, 0.6508, 0.09017, 0.6459, 0.09016, 0.6143, 0.09016, 0.6081, 0.09036, 0.6094, 0.09036, 0.6143, 0.08633, 0.6682, 0.08595, 0.6682, 0.08595, 0.662, 0.08633, 0.662, 0.1535, 0.1337, 0.1536, 0.1337, 0.1536, 0.1444, 0.1535, 0.1444, 0.154, 0.1255, 0.1535, 0.1255, 0.1535, 0.1155, 0.1537, 0.1148, 0.154, 0.1148, 0.1812, 0.13, 0.1807, 0.13, 0.1807, 0.1192, 0.181, 0.1192, 0.1812, 0.12, 0.2067, 0.1449, 0.2067, 0.1498, 0.2066, 0.1498, 0.2066, 0.1449, 0.6741, 0.1147, 0.675, 0.1147, 0.6748, 0.12, 0.6743, 0.12, 0.675, 0.1147, 0.675, 0.1249, 0.6748, 0.1249, 0.6748, 0.12, 0.2067, 0.1367, 0.2061, 0.1367, 0.2061, 0.1318, 0.2067, 0.1318, 0.2149, 0.08284, 0.2149, 0.07795, 0.215, 0.07795, 0.215, 0.08284, 0.1861, 0.1685, 0.1861, 0.1662, 0.1863, 0.1662, 0.1863, 0.1685, 0.4426, 0.3945, 0.4429, 0.3945, 0.4429, 0.3959, 0.4426, 0.3959, 0.4676, 0.3949, 0.4676, 0.3963, 0.4673, 0.3963, 0.4673, 0.3949, 0.463, 0.3867, 0.4631, 0.3867, 0.4631, 0.3888, 0.463, 0.3888, 0.4583, 0.3894, 0.4582, 0.3894, 0.4582, 0.3873, 0.4583, 0.3873, 0.4484, 0.3862, 0.448, 0.3862, 0.448, 0.3841, 0.4484, 0.3841, 0.2169, 0.1875, 0.2169, 0.1883, 0.2167, 0.1883, 0.2167, 0.1875, 0.2167, 0.1883, 0.2169, 0.1883, 0.2169, 0.1895, 0.2167, 0.1895, 0.2075, 0.09858, 0.2077, 0.09858, 0.2077, 0.1086, 0.2075, 0.1086, 0.521, 0.2005, 0.521, 0.1998, 0.5211, 0.1998, 0.5211, 0.2005, 0.5549, 0.2008, 0.5548, 0.2008, 0.5548, 0.2, 0.5549, 0.2, 0.5497, 0.1914, 0.5498, 0.1914, 0.5498, 0.193, 0.5497, 0.193, 0.5753, 0.1945, 0.5752, 0.1945, 0.5752, 0.1929, 0.5753, 0.1929, 0.5954, 0.03667, 0.5953, 0.03667, 0.5953, 0.03507, 0.5954, 0.03507, 0.2244, 0.9496, 0.2242, 0.9496, 0.2242, 0.9485, 0.2244, 0.9485, 0.1622, 0.9317, 0.1624, 0.9317, 0.1624, 0.9344, 0.1622, 0.9344, 0.1524, 0.9351, 0.1522, 0.9351, 0.1522, 0.9324, 0.1524, 0.9324, 0.2018, 0.9284, 0.2016, 0.9284, 0.2016, 0.9257, 0.2018, 0.9257, 0.1476, 0.9478, 0.1478, 0.9478, 0.1478, 0.9489, 0.1476, 0.9489, 0.1687, 0.9327, 0.1689, 0.9327, 0.1689, 0.9354, 0.1687, 0.9354, 0.2213, 0.8095, 0.2212, 0.8095, 0.2212, 0.8068, 0.2213, 0.8068, 0.2065, 0.9251, 0.2067, 0.9251, 0.2067, 0.9278, 0.2065, 0.9278, 0.5549, 0.4325, 0.5551, 0.4325, 0.5551, 0.4336, 0.5549, 0.4336, 0.6065, 0.322, 0.6065, 0.3208, 0.6067, 0.3208, 0.6067, 0.322, 0.5278, 0.4249, 0.5277, 0.4249, 0.5277, 0.4228, 0.5278, 0.4228, 0.5549, 0.4222, 0.555, 0.4222, 0.555, 0.4243, 0.5549, 0.4243, 0.577, 0.4208, 0.5767, 0.4208, 0.5767, 0.4186, 0.577, 0.4186, 0.175, 0.3811, 0.1755, 0.3811, 0.1755, 0.3904, 0.175, 0.3904, 0.169, 0.4308, 0.1685, 0.4308, 0.1685, 0.4269, 0.169, 0.4269, 0.1883, 0.4062, 0.1883, 0.4109, 0.1873, 0.4109, 0.1873, 0.4062, 0.1642, 0.4308, 0.1637, 0.4308, 0.1637, 0.4268, 0.1642, 0.4268, 0.1977, 0.4085, 0.1977, 0.4038, 0.1987, 0.4038, 0.1987, 0.4085, 0.2023, 0.3424, 0.2017, 0.3424, 0.2017, 0.3331, 0.2023, 0.3331, 0.1637, 0.38, 0.1638, 0.38, 0.1638, 0.3907, 0.1637, 0.3907, 0.1643, 0.3718, 0.1637, 0.3718, 0.1637, 0.3618, 0.1639, 0.3611, 0.1643, 0.3611, 0.1934, 0.3447, 0.1927, 0.3447, 0.1927, 0.3339, 0.1932, 0.3339, 0.1934, 0.3347, 0.2032, 0.4298, 0.2032, 0.4306, 0.2028, 0.4306, 0.2028, 0.4298, 0.2028, 0.4306, 0.2032, 0.4306, 0.2032, 0.4325, 0.2028, 0.4325, 0.2062, 0.2957, 0.2063, 0.2957, 0.2063, 0.3057, 0.2062, 0.3057, 0.7162, 0.1398, 0.7163, 0.1399, 0.7163, 0.1455, 0.7162, 0.1455, 0.6793, 0.1422, 0.6792, 0.1422, 0.6792, 0.1331, 0.6793, 0.1331, 0.7147, 0.1114, 0.7147, 0.1114, 0.7147, 0.1023, 0.7147, 0.1023, 0.02514, 0.5639, 0.02514, 0.5727, 0.025, 0.5722, 0.025, 0.5652, 0.02514, 0.5887, 0.02405, 0.5887, 0.02435, 0.5882, 0.025, 0.5882, 0.02514, 0.5727, 0.02514, 0.5807, 0.025, 0.5802, 0.025, 0.5732, 0.09115, 0.6206, 0.09115, 0.6232, 0.09095, 0.6232, 0.09095, 0.6206, 0.09169, 0.6986, 0.09169, 0.696, 0.0919, 0.696, 0.0919, 0.6986, 0.0913, 0.6388, 0.0913, 0.6414, 0.0911, 0.6414, 0.0911, 0.6388, 0.02405, 0.5727, 0.02405, 0.5639, 0.02435, 0.5652, 0.02435, 0.5722, 0.02405, 0.5887, 0.02514, 0.5887, 0.025, 0.5892, 0.02435, 0.5892, 0.02514, 0.5727, 0.02405, 0.5727, 0.02435, 0.5722, 0.025, 0.5722, 0.02405, 0.5973, 0.02405, 0.5887, 0.02435, 0.5892, 0.02435, 0.5962, 0.02405, 0.5639, 0.02514, 0.5639, 0.025, 0.5652, 0.02435, 0.5652, 0.02514, 0.5887, 0.02514, 0.5973, 0.025, 0.5962, 0.025, 0.5892, 0.04077, 0.6965, 0.04077, 0.7, 0.04057, 0.7, 0.04057, 0.6965, 0.02405, 0.5807, 0.02405, 0.5727, 0.02435, 0.5732, 0.02435, 0.5802, 0.02514, 0.5807, 0.02405, 0.5807, 0.02435, 0.5802, 0.025, 0.5802, 0.02514, 0.5807, 0.02514, 0.5887, 0.025, 0.5882, 0.025, 0.5812, 0.02405, 0.5807, 0.02514, 0.5807, 0.025, 0.5812, 0.02435, 0.5812, 0.02405, 0.5727, 0.02514, 0.5727, 0.025, 0.5732, 0.02435, 0.5732, 0.02405, 0.5887, 0.02405, 0.5807, 0.02435, 0.5812, 0.02435, 0.5882, 0.07601, 0.5639, 0.07666, 0.5639, 0.07666, 0.5709, 0.07601, 0.5709, 0.05857, 0.6774, 0.05792, 0.6774, 0.05792, 0.6704, 0.05857, 0.6704, 0.02987, 0.6741, 0.02922, 0.6741, 0.02922, 0.6671, 0.02987, 0.6671, 0.06838, 0.6705, 0.06903, 0.6705, 0.06903, 0.6775, 0.06838, 0.6775, 0.0874, 0.678, 0.0874, 0.6745, 0.0876, 0.6745, 0.0876, 0.678, 0.09126, 0.6571, 0.09126, 0.6597, 0.09106, 0.6597, 0.09106, 0.6571, 0.09169, 0.7094, 0.09169, 0.7068, 0.0919, 0.7068, 0.0919, 0.7094, 0.09012, 0.5639, 0.09012, 0.5665, 0.08992, 0.5665, 0.08992, 0.5639, 0.02405, 0.6997, 0.02405, 0.6962, 0.02426, 0.6962, 0.02426, 0.6997, 0.08676, 0.6606, 0.08676, 0.6571, 0.08697, 0.6571, 0.08697, 0.6606, 0.0633, 0.7007, 0.0633, 0.6971, 0.0635, 0.6971, 0.0635, 0.7007, 0.0874, 0.6897, 0.0874, 0.6862, 0.0876, 0.6862, 0.0876, 0.6897, 0.09169, 0.6771, 0.09169, 0.6745, 0.0919, 0.6745, 0.0919, 0.6771, 0.09169, 0.6878, 0.09169, 0.6852, 0.0919, 0.6852, 0.0919, 0.6878, 0.0868, 0.6423, 0.0868, 0.6388, 0.087, 0.6388, 0.087, 0.6423, 0.0876, 0.6978, 0.0876, 0.7013, 0.0874, 0.7013, 0.0874, 0.6978, 0.03686, 0.5722, 0.03636, 0.5647, 0.03686, 0.5682, 0.03636, 0.5798, 0.03686, 0.5762, 0.03686, 0.5806, 0.03686, 0.5762, 0.03636, 0.5798, 0.03686, 0.5722, 0.03636, 0.5798, 0.03636, 0.5647, 0.03686, 0.5722, 0.07357, 0.6571, 0.07357, 0.6663, 0.07344, 0.6663, 0.07344, 0.6571, 0.03404, 0.6741, 0.03404, 0.6649, 0.03417, 0.6649, 0.03417, 0.6741, 0.04673, 0.5639, 0.04673, 0.594, 0.0466, 0.594, 0.0466, 0.5639, 0.02923, 0.594, 0.02923, 0.5639, 0.02995, 0.5639, 0.02995, 0.594, 0.08989, 0.6013, 0.08989, 0.6041, 0.08976, 0.6041, 0.08976, 0.6013, 0.01952, 0.6135, 0.01952, 0.6286, 0.01938, 0.6286, 0.01938, 0.6135, 0.02637, 0.6207, 0.02637, 0.6057, 0.0265, 0.6057, 0.0265, 0.6207, 0.06317, 0.6306, 0.06317, 0.6214, 0.06389, 0.6214, 0.06389, 0.6306, 0.02405, 0.6211, 0.02637, 0.6207, 0.02637, 0.6211, 0.07508, 0.5915, 0.07508, 0.5822, 0.07516, 0.5822, 0.07516, 0.5915, 0.03404, 0.6055, 0.03686, 0.5972, 0.03686, 0.6012, 0.03686, 0.5888, 0.03686, 0.5932, 0.03404, 0.5888, 0.03686, 0.5972, 0.03404, 0.5888, 0.03686, 0.5932, 0.03686, 0.5972, 0.03404, 0.6055, 0.03404, 0.5888, 0.06357, 0.648, 0.06357, 0.6388, 0.06429, 0.6388, 0.06429, 0.648, 0.04063, 0.6668, 0.04063, 0.676, 0.04057, 0.676, 0.04057, 0.6668, 0.01938, 0.7048, 0.01938, 0.7019, 0.0195, 0.7019, 0.0195, 0.7048, 0.5887, 0.1994, 0.5886, 0.1994, 0.5886, 0.1986, 0.5887, 0.1986, 0.5309, 0.1999, 0.5309, 0.1991, 0.531, 0.1991, 0.531, 0.1999, 0.5704, 0.195, 0.5703, 0.195, 0.5703, 0.1934, 0.5704, 0.1934, 0.5967, 0.1115, 0.5966, 0.1115, 0.5966, 0.1099, 0.5967, 0.1099, 0.5843, 0.1909, 0.5844, 0.1909, 0.5844, 0.1925, 0.5843, 0.1925, 0.5985, 0.05425, 0.5984, 0.05425, 0.5984, 0.05341, 0.5985, 0.05341, 0.5261, 0.1998, 0.5261, 0.199, 0.5262, 0.199, 0.5262, 0.1998, 0.5965, 0.09336, 0.5964, 0.09336, 0.5964, 0.09176, 0.5965, 0.09176, 0.5966, 0.1299, 0.5965, 0.1299, 0.5965, 0.1283, 0.5966, 0.1283, 0.5951, 0.07244, 0.5952, 0.07244, 0.5952, 0.07404, 0.5951, 0.07404, 0.1734, 0.206, 0.1734, 0.2081, 0.1733, 0.2081, 0.1733, 0.206, 0.1738, 0.1979, 0.1733, 0.1979, 0.1733, 0.1956, 0.1738, 0.1956, 0.2144, 0.09956, 0.2144, 0.09733, 0.2145, 0.09733, 0.2145, 0.09956, 0.2147, 0.0622, 0.2147, 0.05996, 0.2147, 0.05996, 0.2147, 0.0622, 0.2078, 0.2077, 0.2078, 0.2056, 0.208, 0.2056, 0.208, 0.2077, 0.4517, 0.633, 0.4512, 0.633, 0.4512, 0.6308, 0.4517, 0.6308, 0.2207, 0.1705, 0.2207, 0.1705, 0.2207, 0.1717, 0.2207, 0.1717, 0.2207, 0.1816, 0.2207, 0.1804, 0.2207, 0.1804, 0.2207, 0.1816, 0.2189, 0.06972, 0.2189, 0.07011, 0.2188, 0.07011, 0.2188, 0.06972, 0.2207, 0.191, 0.2207, 0.1898, 0.2207, 0.1898, 0.2207, 0.191, 0.2144, 0.1081, 0.2144, 0.1077, 0.2145, 0.1077, 0.2145, 0.1081, 0.2207, 0.1992, 0.2207, 0.2004, 0.2207, 0.2004, 0.2207, 0.1992, 0.2177, 0.0882, 0.2177, 0.0882, 0.2177, 0.08914, 0.2177, 0.08914, 0.2218, 0.08914, 0.2218, 0.0882, 0.2219, 0.0882, 0.2219, 0.08914, 0.161, 0.225, 0.161, 0.2254, 0.161, 0.2254, 0.161, 0.225, 0.2207, 0.2087, 0.2207, 0.2097, 0.2207, 0.2096, 0.2207, 0.2086, 0.2201, 0.145, 0.2201, 0.1446, 0.2201, 0.1446, 0.2201, 0.145, 0.2208, 0.22, 0.2208, 0.221, 0.2207, 0.2212, 0.2207, 0.2202, 0.7243, 0.06974, 0.7243, 0.06493, 0.7244, 0.06493, 0.7244, 0.06974, 0.6793, 0.1325, 0.6798, 0.1325, 0.6798, 0.1331, 0.6793, 0.1331, 0.6955, 0.07458, 0.6955, 0.07407, 0.6958, 0.07407, 0.153, 0.0866, 0.1526, 0.08916, 0.1513, 0.08916, 0.1513, 0.0866, 0.04626, 0.3727, 0.04686, 0.3727, 0.04686, 0.3732, 0.04626, 0.3732, 0.09114, 0.3104, 0.09114, 0.3056, 0.09126, 0.3056, 0.09126, 0.3104, 0.02521, 0.4306, 0.02521, 0.4355, 0.02508, 0.4355, 0.02508, 0.4306, 0.06253, 0.3158, 0.06253, 0.3153, 0.06352, 0.3153, 0.06352, 0.3158, 0.1902, 0.7884, 0.1914, 0.7916, 0.1914, 0.7963, 0.1902, 0.7963, 0.1879, 0.0995, 0.1879, 0.1111, 0.1872, 0.1111, 0.1872, 0.1002, 0.1874, 0.0995, 0.1973, 0.07926, 0.1973, 0.09085, 0.1971, 0.09085, 0.1971, 0.07926, 0.1908, 0.07182, 0.1901, 0.07182, 0.1901, 0.06023, 0.1906, 0.06023, 0.1908, 0.06097, 0.1583, 0.1364, 0.1581, 0.1364, 0.1581, 0.1256, 0.1583, 0.1256, 0.192, 0.1767, 0.1923, 0.1767, 0.1923, 0.1787, 0.192, 0.1787, 0.1923, 0.1767, 0.192, 0.1767, 0.192, 0.1759, 0.1923, 0.1759, 0.02941, 0.7071, 0.02941, 0.7097, 0.02922, 0.7097, 0.02922, 0.7071, 0.05082, 0.5822, 0.05191, 0.5822, 0.05177, 0.5833, 0.05112, 0.5833, 0.05082, 0.5935, 0.05082, 0.5822, 0.05112, 0.5833, 0.05112, 0.5935, 0.0608, 0.5822, 0.06145, 0.5822, 0.06145, 0.5924, 0.0608, 0.5924, 0.07193, 0.6114, 0.07193, 0.6013, 0.07202, 0.6013, 0.07202, 0.6114, 0.07354, 0.6388, 0.07354, 0.6489, 0.07344, 0.6489, 0.07344, 0.6388, 0.07526, 0.5701, 0.07576, 0.571, 0.07526, 0.5744, 0.08698, 0.6035, 0.08712, 0.6025, 0.08777, 0.6025, 0.08806, 0.6035, 0.07807, 0.5701, 0.07807, 0.571, 0.07576, 0.571, 0.07526, 0.5701, 0.08806, 0.6117, 0.08806, 0.6273, 0.08575, 0.627, 0.08575, 0.6119, 0.06551, 0.7105, 0.06538, 0.7105, 0.06538, 0.7076, 0.06551, 0.7076, 0.08575, 0.6119, 0.08575, 0.6117, 0.08806, 0.6117, 0.699, 0.08134, 0.6978, 0.08134, 0.6978, 0.07116, 0.699, 0.07116, 0.7029, 0.122, 0.7031, 0.1194, 0.7031, 0.1094, 0.7041, 0.1094, 0.7041, 0.1117, 0.7037, 0.1131, 0.7037, 0.122, 0.7152, 0.1311, 0.715, 0.1311, 0.715, 0.1262, 0.7152, 0.121, 0.7255, 0.1365, 0.7266, 0.1365, 0.7266, 0.1467, 0.7259, 0.1467, 0.7255, 0.1467, 0.7029, 0.122, 0.7016, 0.122, 0.7016, 0.1194, 0.7031, 0.1194, 0.1878, 0.0745, 0.1888, 0.0745, 0.1888, 0.08365, 0.1878, 0.08365, 0.03979, 0.3873, 0.03995, 0.3868, 0.03995, 0.3924, 0.03979, 0.3929, 0.09363, 0.4236, 0.09353, 0.4236, 0.09353, 0.4145, 0.09363, 0.4145, 0.8139, 0.846, 0.8139, 0.8551, 0.8127, 0.8551, 0.8127, 0.846, 0.7152, 0.121, 0.7153, 0.122, 0.7153, 0.1311, 0.7152, 0.1311, 0.1886, 0.102, 0.1881, 0.102, 0.1881, 0.09284, 0.1886, 0.09284, 0.1881, 0.102, 0.1878, 0.102, 0.1878, 0.09284, 0.1881, 0.09284, 0.1878, 0.08365, 0.1869, 0.08365, 0.1869, 0.0745, 0.1878, 0.0745, 0.1936, 0.0963, 0.1936, 0.09284, 0.194, 0.0954, 0.7166, 0.121, 0.7165, 0.122, 0.7153, 0.122, 0.7152, 0.121, 0.07712, 0.3891, 0.07702, 0.3891, 0.07702, 0.38, 0.07712, 0.38, 0.6851, 0.09967, 0.6848, 0.09967, 0.6848, 0.0895, 0.6851, 0.0895, 0.703, 0.1301, 0.7041, 0.1301, 0.7041, 0.1403, 0.703, 0.1403, 0.05792, 0.6084, 0.059, 0.6084, 0.059, 0.6196, 0.05792, 0.6196, 0.0232, 0.5885, 0.02337, 0.5885, 0.02337, 0.5913, 0.0232, 0.5913, 0.07526, 0.5869, 0.07576, 0.586, 0.07807, 0.586, 0.07807, 0.5869, 0.06021, 0.5885, 0.06034, 0.5895, 0.06034, 0.5997, 0.06021, 0.5997, 0.7016, 0.1134, 0.7018, 0.114, 0.7018, 0.1188, 0.7016, 0.1194, 0.7031, 0.1094, 0.703, 0.1109, 0.7018, 0.114, 0.7016, 0.1134, 0.7016, 0.1194, 0.7018, 0.1188, 0.703, 0.1188, 0.7031, 0.1194, 0.7031, 0.1194, 0.703, 0.1188, 0.703, 0.1109, 0.7031, 0.1094, 0.6937, 0.08082, 0.6927, 0.08082, 0.6927, 0.08031, 0.6934, 0.08031, 0.1936, 0.1002, 0.1936, 0.0963, 0.194, 0.0954, 0.194, 0.1002, 0.08796, 0.3955, 0.08861, 0.4047, 0.08796, 0.4047, 0.06568, 0.321, 0.06536, 0.321, 0.06536, 0.3118, 0.06568, 0.3118, 0.6977, 0.1577, 0.6968, 0.1577, 0.6968, 0.1485, 0.6977, 0.1485, 0.08796, 0.3955, 0.08861, 0.3955, 0.08861, 0.4047, 0.7166, 0.1311, 0.7165, 0.1311, 0.7165, 0.122, 0.7166, 0.121, 0.7312, 0.1962, 0.7313, 0.1962, 0.7313, 0.201, 0.7312, 0.201, 0.07526, 0.6118, 0.07526, 0.6075, 0.07807, 0.6118, 0.06335, 0.5929, 0.06491, 0.5929, 0.06491, 0.6028, 0.06335, 0.6028, 0.6999, 0.08134, 0.699, 0.08134, 0.699, 0.07116, 0.6999, 0.07116, 0.6833, 0.08134, 0.683, 0.08134, 0.683, 0.07116, 0.6833, 0.07116, 0.08609, 0.5903, 0.08648, 0.6054, 0.08609, 0.6054, 0.08648, 0.6808, 0.08609, 0.6808, 0.08609, 0.6746, 0.08648, 0.6746, 0.08609, 0.5639, 0.08648, 0.5639, 0.08609, 0.5838, 0.06491, 0.5639, 0.06491, 0.5847, 0.06335, 0.5847, 0.06335, 0.5639, 0.08609, 0.5903, 0.0859, 0.5903, 0.0859, 0.5838, 0.08609, 0.5838, 0.04639, 0.6388, 0.04795, 0.6388, 0.04795, 0.6463, 0.04639, 0.6463, 0.08609, 0.5838, 0.08648, 0.5639, 0.08648, 0.6054, 0.08609, 0.5903, 0.05926, 0.676, 0.05926, 0.6809, 0.05845, 0.6809, 0.05845, 0.676, 0.02801, 0.6571, 0.0282, 0.6584, 0.0282, 0.6633, 0.02801, 0.6633, 0.0282, 0.6268, 0.02801, 0.6268, 0.02801, 0.6219, 0.0282, 0.6206, 0.03203, 0.6807, 0.03203, 0.6745, 0.03242, 0.6745, 0.03242, 0.6807, 0.2242, 0.1455, 0.2242, 0.1562, 0.224, 0.1562, 0.224, 0.1455, 0.2237, 0.1373, 0.2237, 0.1265, 0.224, 0.1265, 0.2242, 0.1273, 0.2242, 0.1373, 0.1964, 0.1417, 0.1964, 0.1317, 0.1967, 0.131, 0.197, 0.131, 0.197, 0.1417, 0.1618, 0.1511, 0.1619, 0.1511, 0.1619, 0.156, 0.1618, 0.156, 0.7152, 0.121, 0.715, 0.1262, 0.7144, 0.1262, 0.7142, 0.121, 0.7142, 0.121, 0.7144, 0.1262, 0.7144, 0.1311, 0.7142, 0.1311, 0.1618, 0.143, 0.1618, 0.1381, 0.1624, 0.1381, 0.1624, 0.143, 0.1535, 0.08908, 0.1534, 0.08908, 0.1534, 0.08419, 0.1535, 0.08419, 0.1824, 0.1747, 0.1822, 0.1747, 0.1822, 0.1725, 0.1824, 0.1725, 0.4619, 0.3985, 0.4619, 0.3999, 0.4616, 0.3999, 0.4616, 0.3985, 0.437, 0.3989, 0.4372, 0.3989, 0.4372, 0.4003, 0.437, 0.4003, 0.4415, 0.3906, 0.4415, 0.3927, 0.4414, 0.3927, 0.4414, 0.3906, 0.4462, 0.3933, 0.4462, 0.3912, 0.4464, 0.3912, 0.4464, 0.3933, 0.4561, 0.3901, 0.4561, 0.388, 0.4565, 0.388, 0.4565, 0.3901, 0.1607, 0.1993, 0.161, 0.1993, 0.161, 0.2001, 0.1607, 0.2001, 0.161, 0.2001, 0.161, 0.2013, 0.1607, 0.2013, 0.1607, 0.2001, 0.1701, 0.1104, 0.1701, 0.1204, 0.17, 0.1204, 0.17, 0.1104, 0.6, 0.2084, 0.5999, 0.2084, 0.5999, 0.2076, 0.6, 0.2076, 0.5661, 0.2086, 0.5661, 0.2079, 0.5662, 0.2079, 0.5662, 0.2086, 0.5713, 0.1993, 0.5713, 0.2009, 0.5712, 0.2009, 0.5712, 0.1993, 0.5457, 0.2023, 0.5457, 0.2007, 0.5458, 0.2007, 0.5458, 0.2023, 0.5256, 0.04453, 0.5256, 0.04293, 0.5257, 0.04293, 0.5257, 0.04453, 0.7756, 0.9496, 0.7756, 0.9485, 0.7758, 0.9485, 0.7758, 0.9496, 0.8378, 0.9317, 0.8378, 0.9344, 0.8376, 0.9344, 0.8376, 0.9317, 0.8476, 0.9351, 0.8476, 0.9324, 0.8478, 0.9324, 0.8478, 0.9351, 0.7982, 0.9284, 0.7982, 0.9257, 0.7984, 0.9257, 0.7984, 0.9284, 0.8524, 0.9478, 0.8524, 0.9489, 0.8522, 0.9489, 0.8522, 0.9478, 0.8313, 0.9327, 0.8313, 0.9354, 0.8311, 0.9354, 0.8311, 0.9327, 0.7787, 0.8095, 0.7787, 0.8068, 0.7788, 0.8068, 0.7788, 0.8095, 0.7935, 0.9251, 0.7935, 0.9278, 0.7933, 0.9278, 0.7933, 0.9251, 0.581, 0.4443, 0.581, 0.4454, 0.5808, 0.4454, 0.5808, 0.4443, 0.5294, 0.3338, 0.5292, 0.3338, 0.5292, 0.3326, 0.5294, 0.3326, 0.6081, 0.4367, 0.6081, 0.4346, 0.6082, 0.4346, 0.6082, 0.4367, 0.581, 0.434, 0.581, 0.4361, 0.5809, 0.4361, 0.5809, 0.434, 0.5589, 0.4326, 0.5589, 0.4304, 0.5592, 0.4304, 0.5592, 0.4326, 0.1966, 0.3687, 0.1966, 0.378, 0.1961, 0.378, 0.1961, 0.3687, 0.2026, 0.4183, 0.2026, 0.4144, 0.2031, 0.4144, 0.2031, 0.4183, 0.1833, 0.3938, 0.1843, 0.3938, 0.1843, 0.3984, 0.1833, 0.3984, 0.2074, 0.4183, 0.2074, 0.4144, 0.2079, 0.4144, 0.2079, 0.4183, 0.1739, 0.396, 0.1729, 0.396, 0.1729, 0.3913, 0.1739, 0.3913, 0.1693, 0.3299, 0.1693, 0.3206, 0.1699, 0.3206, 0.1699, 0.3299, 0.2079, 0.3675, 0.2079, 0.3782, 0.2078, 0.3782, 0.2078, 0.3675, 0.2073, 0.3593, 0.2073, 0.3486, 0.2077, 0.3486, 0.2079, 0.3493, 0.2079, 0.3593, 0.1782, 0.3322, 0.1782, 0.3222, 0.1784, 0.3214, 0.1789, 0.3214, 0.1789, 0.3322, 0.1684, 0.4173, 0.1688, 0.4173, 0.1688, 0.4182, 0.1684, 0.4182, 0.1688, 0.4182, 0.1688, 0.42, 0.1684, 0.42, 0.1684, 0.4182, 0.1654, 0.2832, 0.1654, 0.2932, 0.1653, 0.2932, 0.1653, 0.2832, 0.673, 0.146, 0.673, 0.1518, 0.6729, 0.1517, 0.6729, 0.1462, 0.71, 0.1484, 0.71, 0.1393, 0.71, 0.1393, 0.71, 0.1484, 0.6745, 0.1177, 0.6745, 0.1086, 0.6746, 0.1085, 0.6746, 0.1177, 0.08698, 0.5701, 0.08712, 0.5714, 0.08712, 0.5784, 0.08698, 0.5789, 0.08698, 0.595, 0.08712, 0.5945, 0.08777, 0.5945, 0.08806, 0.595, 0.08698, 0.5789, 0.08712, 0.5794, 0.08712, 0.5865, 0.08698, 0.5869, 0.02096, 0.6268, 0.02117, 0.6268, 0.02117, 0.6294, 0.02096, 0.6294, 0.02042, 0.7048, 0.02022, 0.7048, 0.02022, 0.7022, 0.02042, 0.7022, 0.02082, 0.645, 0.02102, 0.645, 0.02102, 0.6476, 0.02082, 0.6476, 0.08806, 0.5789, 0.08777, 0.5784, 0.08777, 0.5714, 0.08806, 0.5701, 0.08806, 0.595, 0.08777, 0.5955, 0.08712, 0.5955, 0.08698, 0.595, 0.08698, 0.5789, 0.08712, 0.5784, 0.08777, 0.5784, 0.08806, 0.5789, 0.08806, 0.6035, 0.08777, 0.6025, 0.08777, 0.5955, 0.08806, 0.595, 0.08806, 0.5701, 0.08777, 0.5714, 0.08712, 0.5714, 0.08698, 0.5701, 0.08698, 0.595, 0.08712, 0.5955, 0.08712, 0.6025, 0.08698, 0.6035, 0.07134, 0.7027, 0.07155, 0.7027, 0.07155, 0.7062, 0.07134, 0.7062, 0.08806, 0.5869, 0.08777, 0.5865, 0.08777, 0.5794, 0.08806, 0.5789, 0.08698, 0.5869, 0.08712, 0.5865, 0.08777, 0.5865, 0.08806, 0.5869, 0.08698, 0.5869, 0.08712, 0.5874, 0.08712, 0.5945, 0.08698, 0.595, 0.08806, 0.5869, 0.08777, 0.5874, 0.08712, 0.5874, 0.08698, 0.5869, 0.08806, 0.5789, 0.08777, 0.5794, 0.08712, 0.5794, 0.08698, 0.5789, 0.08806, 0.595, 0.08777, 0.5945, 0.08777, 0.5874, 0.08806, 0.5869, 0.03611, 0.5701, 0.03611, 0.5772, 0.03546, 0.5772, 0.03546, 0.5701, 0.05355, 0.6836, 0.05355, 0.6766, 0.0542, 0.6766, 0.0542, 0.6836, 0.08224, 0.6803, 0.08224, 0.6733, 0.0829, 0.6733, 0.0829, 0.6803, 0.04373, 0.6767, 0.04373, 0.6837, 0.04308, 0.6837, 0.04308, 0.6767, 0.02472, 0.6842, 0.02452, 0.6842, 0.02452, 0.6807, 0.02472, 0.6807, 0.02085, 0.6633, 0.02106, 0.6633, 0.02106, 0.6659, 0.02085, 0.6659, 0.02042, 0.7156, 0.02022, 0.7156, 0.02022, 0.713, 0.02042, 0.713, 0.022, 0.5701, 0.0222, 0.5701, 0.0222, 0.5727, 0.022, 0.5727, 0.08806, 0.7059, 0.08786, 0.7059, 0.08786, 0.7024, 0.08806, 0.7024, 0.02535, 0.6668, 0.02515, 0.6668, 0.02515, 0.6633, 0.02535, 0.6633, 0.04882, 0.7069, 0.04861, 0.7069, 0.04861, 0.7034, 0.04882, 0.7034, 0.02472, 0.6959, 0.02452, 0.6959, 0.02452, 0.6924, 0.02472, 0.6924, 0.02042, 0.6833, 0.02022, 0.6833, 0.02022, 0.6807, 0.02042, 0.6807, 0.02042, 0.6941, 0.02022, 0.6941, 0.02022, 0.6915, 0.02042, 0.6915, 0.02531, 0.6485, 0.02511, 0.6485, 0.02511, 0.645, 0.02531, 0.645, 0.02452, 0.7041, 0.02472, 0.7041, 0.02472, 0.7076, 0.02452, 0.7076, 0.07526, 0.5784, 0.07526, 0.5744, 0.07576, 0.571, 0.07576, 0.586, 0.07526, 0.5869, 0.07526, 0.5825, 0.07526, 0.5825, 0.07526, 0.5784, 0.07576, 0.586, 0.07576, 0.586, 0.07526, 0.5784, 0.07576, 0.571, 0.03854, 0.6633, 0.03867, 0.6633, 0.03867, 0.6725, 0.03854, 0.6725, 0.07807, 0.6803, 0.07795, 0.6803, 0.07795, 0.6711, 0.07807, 0.6711, 0.06538, 0.5701, 0.06551, 0.5701, 0.06551, 0.6002, 0.06538, 0.6002, 0.08289, 0.6002, 0.08217, 0.6002, 0.08217, 0.5701, 0.08289, 0.5701, 0.02222, 0.6075, 0.02235, 0.6075, 0.02235, 0.6104, 0.02222, 0.6104, 0.0926, 0.6198, 0.09273, 0.6198, 0.09273, 0.6348, 0.0926, 0.6348, 0.08575, 0.627, 0.08562, 0.627, 0.08562, 0.6119, 0.08575, 0.6119, 0.04895, 0.6368, 0.04823, 0.6368, 0.04823, 0.6276, 0.04895, 0.6276, 0.08806, 0.6273, 0.08575, 0.6273, 0.08575, 0.627, 0.03704, 0.5977, 0.03695, 0.5977, 0.03695, 0.5885, 0.03704, 0.5885, 0.07807, 0.6118, 0.07526, 0.6075, 0.07526, 0.6035, 0.07526, 0.595, 0.07807, 0.595, 0.07526, 0.5994, 0.07526, 0.6035, 0.07526, 0.5994, 0.07807, 0.595, 0.07526, 0.6035, 0.07807, 0.595, 0.07807, 0.6118, 0.04855, 0.6542, 0.04783, 0.6542, 0.04783, 0.645, 0.04855, 0.645, 0.07149, 0.673, 0.07155, 0.673, 0.07155, 0.6822, 0.07149, 0.6822, 0.09273, 0.7111, 0.09261, 0.7111, 0.09261, 0.7082, 0.09273, 0.7082, 0.5323, 0.2073, 0.5323, 0.2065, 0.5324, 0.2065, 0.5324, 0.2073, 0.59, 0.2078, 0.59, 0.2078, 0.59, 0.2069, 0.59, 0.2069, 0.5506, 0.2029, 0.5506, 0.2013, 0.5506, 0.2013, 0.5506, 0.2029, 0.5243, 0.1194, 0.5243, 0.1178, 0.5244, 0.1178, 0.5244, 0.1194, 0.5367, 0.1988, 0.5367, 0.2004, 0.5366, 0.2004, 0.5366, 0.1988, 0.5225, 0.06211, 0.5225, 0.06127, 0.5226, 0.06127, 0.5226, 0.06211, 0.5949, 0.2077, 0.5948, 0.2077, 0.5948, 0.2068, 0.5949, 0.2068, 0.5245, 0.1012, 0.5245, 0.09962, 0.5246, 0.09962, 0.5246, 0.1012, 0.5244, 0.1377, 0.5244, 0.1361, 0.5245, 0.1361, 0.5245, 0.1377, 0.5259, 0.0803, 0.5259, 0.08189, 0.5258, 0.08189, 0.5258, 0.0803, 0.214, 0.2178, 0.2142, 0.2178, 0.2142, 0.2199, 0.214, 0.2199, 0.2137, 0.2097, 0.2137, 0.2074, 0.2142, 0.2074, 0.2142, 0.2097, 0.1731, 0.1114, 0.173, 0.1114, 0.173, 0.1091, 0.1731, 0.1091, 0.1728, 0.07399, 0.1728, 0.07399, 0.1728, 0.07175, 0.1728, 0.07175, 0.1797, 0.2194, 0.1795, 0.2194, 0.1795, 0.2174, 0.1797, 0.2174, 0.4321, 0.6448, 0.4321, 0.6426, 0.4326, 0.6426, 0.4326, 0.6448, 0.1668, 0.1823, 0.1668, 0.1835, 0.1667, 0.1835, 0.1667, 0.1823, 0.1668, 0.1934, 0.1667, 0.1934, 0.1667, 0.1922, 0.1668, 0.1922, 0.1686, 0.08151, 0.1687, 0.08151, 0.1687, 0.0819, 0.1686, 0.0819, 0.1668, 0.2028, 0.1668, 0.2028, 0.1668, 0.2016, 0.1668, 0.2016, 0.1731, 0.1199, 0.173, 0.1199, 0.173, 0.1195, 0.1731, 0.1195, 0.1668, 0.211, 0.1668, 0.211, 0.1668, 0.2122, 0.1668, 0.2122, 0.1698, 0.09998, 0.1698, 0.1009, 0.1698, 0.1009, 0.1698, 0.09998, 0.1657, 0.1009, 0.1656, 0.1009, 0.1656, 0.09998, 0.1657, 0.09998, 0.2265, 0.2368, 0.2265, 0.2368, 0.2265, 0.2371, 0.2265, 0.2371, 0.1667, 0.2205, 0.1668, 0.2204, 0.1668, 0.2214, 0.1667, 0.2215, 0.1674, 0.1567, 0.1674, 0.1567, 0.1674, 0.1564, 0.1674, 0.1564, 0.1667, 0.2318, 0.1668, 0.2319, 0.1668, 0.233, 0.1667, 0.2328, 0.665, 0.07598, 0.6648, 0.07598, 0.6648, 0.07116, 0.665, 0.07116, 0.71, 0.1388, 0.71, 0.1393, 0.7094, 0.1393, 0.7094, 0.1388, 0.6937, 0.08082, 0.6934, 0.08031, 0.6937, 0.08031, 0.1936, 0.09284, 0.1953, 0.09284, 0.1953, 0.0954, 0.194, 0.0954, 0.07699, 0.3789, 0.07699, 0.3795, 0.07639, 0.3795, 0.07639, 0.3789, 0.03212, 0.3167, 0.03199, 0.3167, 0.03199, 0.3118, 0.03212, 0.3118, 0.09804, 0.4369, 0.09817, 0.4369, 0.09817, 0.4417, 0.09804, 0.4417, 0.06072, 0.322, 0.05973, 0.322, 0.05973, 0.3215, 0.06072, 0.3215, 0.8098, 0.7884, 0.8098, 0.7963, 0.8086, 0.7963, 0.8086, 0.7916, 0.1897, 0.1113, 0.1902, 0.1113, 0.1904, 0.112, 0.1904, 0.1229, 0.1897, 0.1229, 0.1803, 0.09105, 0.1805, 0.09105, 0.1805, 0.1026, 0.1803, 0.1026, 0.1868, 0.08361, 0.1868, 0.07276, 0.1871, 0.07202, 0.1876, 0.07202, 0.1876, 0.08361, 0.2193, 0.1482, 0.2193, 0.1374, 0.2195, 0.1374, 0.2195, 0.1482, 0.1856, 0.1885, 0.1856, 0.1905, 0.1853, 0.1905, 0.1853, 0.1885, 0.1853, 0.1885, 0.1853, 0.1876, 0.1856, 0.1876, 0.1856, 0.1885, 0.08271, 0.7134, 0.0829, 0.7134, 0.0829, 0.716, 0.08271, 0.716, 0.06129, 0.5885, 0.061, 0.5895, 0.06034, 0.5895, 0.06021, 0.5885, 0.06129, 0.5997, 0.061, 0.5997, 0.061, 0.5895, 0.06129, 0.5885, 0.05132, 0.5885, 0.05132, 0.5987, 0.05066, 0.5987, 0.05066, 0.5885, 0.04019, 0.6177, 0.04009, 0.6177, 0.04009, 0.6075, 0.04019, 0.6075, 0.03858, 0.645, 0.03867, 0.645, 0.03867, 0.6552, 0.03858, 0.6552, 0.06609, 0.06344, 0.06469, 0.06344, 0.06469, 0.04854, 0.06609, 0.04854, 0.06469, 0.08107, 0.06469, 0.06618, 0.06609, 0.06618, 0.06609, 0.08107, 0.06335, 0.08381, 0.06335, 0.08935, 0.06287, 0.08935, 0.06287, 0.08381, 0.07212, 0.06344, 0.07212, 0.04854, 0.07308, 0.04854, 0.07308, 0.06344, 0.06335, 0.08381, 0.06335, 0.08935, 0.06287, 0.08935, 0.06287, 0.08381, 0.07308, 0.06618, 0.07308, 0.08107, 0.07212, 0.08107, 0.07212, 0.06618, 0.06609, 0.06344, 0.06469, 0.06344, 0.06469, 0.04854, 0.06609, 0.04854, 0.07308, 0.06618, 0.07308, 0.08107, 0.07212, 0.08107, 0.07212, 0.06618, 0.07212, 0.06344, 0.07212, 0.04854, 0.07308, 0.04854, 0.07308, 0.06344, 0.06469, 0.08107, 0.06469, 0.06618, 0.06609, 0.06618, 0.06609, 0.08107, 0.0564, 0.04854, 0.0578, 0.04854, 0.0578, 0.1289, 0.0564, 0.1289, 0.05364, 0.1289, 0.05364, 0.04854, 0.05503, 0.04854, 0.05503, 0.1289, 0.05227, 0.04854, 0.05227, 0.2089, 0.05179, 0.2089, 0.05179, 0.04854, 0.06472, 0.08935, 0.06472, 0.08381, 0.0652, 0.08381, 0.0652, 0.08935, 0.05042, 0.04854, 0.05042, 0.2089, 0.04994, 0.2089, 0.04994, 0.04854, 0.07212, 0.06344, 0.07212, 0.04854, 0.07308, 0.04854, 0.07308, 0.06344, 0.06335, 0.08381, 0.06335, 0.08935, 0.06287, 0.08935, 0.06287, 0.08381, 0.06469, 0.08107, 0.06469, 0.06618, 0.06609, 0.06618, 0.06609, 0.08107, 0.07308, 0.06618, 0.07308, 0.08107, 0.07212, 0.08107, 0.07212, 0.06618, 0.06609, 0.06344, 0.06469, 0.06344, 0.06469, 0.04854, 0.06609, 0.04854, 0.07308, 0.06618, 0.07308, 0.08107, 0.07212, 0.08107, 0.07212, 0.06618, 0.07212, 0.06344, 0.07212, 0.04854, 0.07308, 0.04854, 0.07308, 0.06344, 0.05042, 0.04854, 0.05042, 0.2089, 0.04994, 0.2089, 0.04994, 0.04854, 0.06609, 0.06344, 0.06469, 0.06344, 0.06469, 0.04854, 0.06609, 0.04854, 0.06469, 0.08107, 0.06469, 0.06618, 0.06609, 0.06618, 0.06609, 0.08107, 0.06335, 0.08381, 0.06335, 0.08935, 0.06287, 0.08935, 0.06287, 0.08381, 0.05364, 0.1289, 0.05364, 0.04854, 0.05503, 0.04854, 0.05503, 0.1289, 0.06706, 0.08381, 0.06706, 0.08935, 0.06658, 0.08935, 0.06658, 0.08381, 0.05227, 0.04854, 0.05227, 0.2089, 0.05179, 0.2089, 0.05179, 0.04854, 0.06469, 0.08107, 0.06469, 0.06618, 0.06609, 0.06618, 0.06609, 0.08107, 0.07308, 0.06618, 0.07308, 0.08107, 0.07212, 0.08107, 0.07212, 0.06618, 0.0564, 0.04854, 0.0578, 0.04854, 0.0578, 0.1289, 0.0564, 0.1289, 0.07308, 0.06618, 0.07308, 0.08107, 0.07212, 0.08107, 0.07212, 0.06618, 0.06609, 0.06344, 0.06469, 0.06344, 0.06469, 0.04854, 0.06609, 0.04854, 0.07212, 0.06344, 0.07212, 0.04854, 0.07308, 0.04854, 0.07308, 0.06344, 0.07212, 0.06344, 0.07212, 0.04854, 0.07308, 0.04854, 0.07308, 0.06344, 0.06609, 0.06344, 0.06469, 0.06344, 0.06469, 0.04854, 0.06609, 0.04854, 0.06335, 0.08381, 0.06335, 0.08935, 0.06287, 0.08935, 0.06287, 0.08381, 0.06335, 0.08381, 0.06335, 0.08935, 0.06287, 0.08935, 0.06287, 0.08381, 0.06469, 0.08107, 0.06469, 0.06618, 0.06609, 0.06618, 0.06609, 0.08107, 0.06472, 0.08381, 0.0652, 0.08381, 0.0652, 0.08935, 0.06472, 0.08935, 0.06706, 0.08381, 0.06706, 0.08935, 0.06658, 0.08935, 0.06658, 0.08381])
me_cube.materials.append(mat_truck)
me_cube.materials.append(mat_glass)
me_cube.use_remesh_preserve_volume = False
me_cube.use_remesh_preserve_attributes = False
me_cube.use_mirror_vertex_groups = False
me_cube.update()
me_cube_002 = bpy.data.meshes.new('Cube.002')
me_cube_002.from_pydata([(-2.049, -4.393, 0.0), (-2.049, -4.393, 2.372), (-2.049, 0.2466, 0.0), (-2.049, 0.2466, 2.372), (0.04925, -4.393, 0.0), (0.04925, -4.393, 2.372), (0.04925, 0.2466, 0.0), (0.04925, 0.2466, 2.372), (-2.049, -4.393, 0.6626), (-2.049, 0.2466, 0.6626), (0.04925, 0.2466, 0.6626), (0.04925, -4.393, 0.6626)], [], [(8, 1, 3, 9), (9, 3, 7, 10), (10, 7, 5, 11), (11, 5, 1, 8), (2, 6, 4, 0), (7, 3, 1, 5), (4, 11, 8, 0), (6, 10, 11, 4), (2, 9, 10, 6), (0, 8, 9, 2)])
_uv = me_cube_002.uv_layers.new(name='UVMap')
_uv.uv.foreach_set('vector', [0.4533, 0.0, 0.625, 0.0, 0.625, 0.25, 0.4533, 0.25, 0.4533, 0.25, 0.625, 0.25, 0.625, 0.5, 0.4533, 0.5, 0.4533, 0.5, 0.625, 0.5, 0.625, 0.75, 0.4533, 0.75, 0.4533, 0.75, 0.625, 0.75, 0.625, 1.0, 0.4533, 1.0, 0.125, 0.5, 0.375, 0.5, 0.375, 0.75, 0.125, 0.75, 0.625, 0.5, 0.875, 0.5, 0.875, 0.75, 0.625, 0.75, 0.375, 0.75, 0.4533, 0.75, 0.4533, 1.0, 0.375, 1.0, 0.375, 0.5, 0.4533, 0.5, 0.4533, 0.75, 0.375, 0.75, 0.375, 0.25, 0.4533, 0.25, 0.4533, 0.5, 0.375, 0.5, 0.375, 0.0, 0.4533, 0.0, 0.4533, 0.25, 0.375, 0.25])
me_cube_002.use_remesh_fix_poles = True
me_cube_002.use_remesh_preserve_attributes = False
me_cube_002.update()
me_cube_001 = bpy.data.meshes.new('Cube.001')
me_cube_001.from_pydata([(-0.6059, -3.904, 0.07812), (-0.6059, -3.904, 0.6147), (-0.6059, -3.367, 0.07812), (-0.6059, -3.367, 0.6147), (-0.6059, -3.635, -0.01962), (-0.6059, -4.001, 0.3464), (-0.6059, -3.635, 0.7124), (-0.6059, -3.269, 0.3464), (-0.6059, -3.635, 0.3464), (-0.9943, -3.367, 0.07812), (-0.9943, -3.635, -0.01962), (-0.9943, -3.904, 0.07812), (-0.9943, -4.001, 0.3464), (-0.9943, -3.904, 0.6147), (-0.9943, -3.635, 0.7124), (-0.9943, -3.367, 0.6147), (-0.9943, -3.269, 0.3464), (-0.9943, -3.474, 0.1849), (-0.9943, -3.635, 0.126), (-0.9943, -3.797, 0.1849), (-0.9943, -3.856, 0.3464), (-0.9943, -3.797, 0.5079), (-0.9943, -3.635, 0.5668), (-0.9943, -3.474, 0.5079), (-0.9943, -3.415, 0.3464), (-0.9302, -3.474, 0.1849), (-0.9302, -3.635, 0.126), (-0.9302, -3.797, 0.1849), (-0.9302, -3.856, 0.3464), (-0.9302, -3.797, 0.5079), (-0.9302, -3.635, 0.5668), (-0.9302, -3.474, 0.5079), (-0.9302, -3.415, 0.3464), (-0.9302, -3.635, 0.3464), (-0.6059, -0.965, 0.07812), (-0.6059, -0.965, 0.6147), (-0.6059, -0.4284, 0.07812), (-0.6059, -0.4284, 0.6147), (-0.6059, -0.6967, -0.01962), (-0.6059, -1.063, 0.3464), (-0.6059, -0.6967, 0.7124), (-0.6059, -0.3307, 0.3464), (-0.6059, -0.6967, 0.3464), (-0.9943, -0.4284, 0.07812), (-0.9943, -0.6967, -0.01962), (-0.9943, -0.965, 0.07812), (-0.9943, -1.063, 0.3464), (-0.9943, -0.965, 0.6147), (-0.9943, -0.6967, 0.7124), (-0.9943, -0.4284, 0.6147), (-0.9943, -0.3307, 0.3464), (-0.9943, -0.5351, 0.1849), (-0.9943, -0.6967, 0.126), (-0.9943, -0.8582, 0.1849), (-0.9943, -0.9171, 0.3464), (-0.9943, -0.8582, 0.5079), (-0.9943, -0.6967, 0.5668), (-0.9943, -0.5351, 0.5079), (-0.9943, -0.4763, 0.3464), (-0.9302, -0.5351, 0.1849), (-0.9302, -0.6967, 0.126), (-0.9302, -0.8582, 0.1849), (-0.9302, -0.9171, 0.3464), (-0.9302, -0.8582, 0.5079), (-0.9302, -0.6967, 0.5668), (-0.9302, -0.5351, 0.5079), (-0.9302, -0.4763, 0.3464), (-0.9302, -0.6967, 0.3464), (0.6059, -3.904, 0.07812), (0.6059, -3.904, 0.6147), (0.6059, -3.367, 0.07812), (0.6059, -3.367, 0.6147), (0.6059, -3.635, -0.01962), (0.6059, -4.001, 0.3464), (0.6059, -3.635, 0.7124), (0.6059, -3.269, 0.3464), (0.6059, -3.635, 0.3464), (0.9943, -3.367, 0.07812), (0.9943, -3.635, -0.01962), (0.9943, -3.904, 0.07812), (0.9943, -4.001, 0.3464), (0.9943, -3.904, 0.6147), (0.9943, -3.635, 0.7124), (0.9943, -3.367, 0.6147), (0.9943, -3.269, 0.3464), (0.9943, -3.474, 0.1849), (0.9943, -3.635, 0.126), (0.9943, -3.797, 0.1849), (0.9943, -3.856, 0.3464), (0.9943, -3.797, 0.5079), (0.9943, -3.635, 0.5668), (0.9943, -3.474, 0.5079), (0.9943, -3.415, 0.3464), (0.9302, -3.474, 0.1849), (0.9302, -3.635, 0.126), (0.9302, -3.797, 0.1849), (0.9302, -3.856, 0.3464), (0.9302, -3.797, 0.5079), (0.9302, -3.635, 0.5668), (0.9302, -3.474, 0.5079), (0.9302, -3.415, 0.3464), (0.9302, -3.635, 0.3464), (0.6059, -0.965, 0.07812), (0.6059, -0.965, 0.6147), (0.6059, -0.4284, 0.07812), (0.6059, -0.4284, 0.6147), (0.6059, -0.6967, -0.01962), (0.6059, -1.063, 0.3464), (0.6059, -0.6967, 0.7124), (0.6059, -0.3307, 0.3464), (0.6059, -0.6967, 0.3464), (0.9943, -0.4284, 0.07812), (0.9943, -0.6967, -0.01962), (0.9943, -0.965, 0.07812), (0.9943, -1.063, 0.3464), (0.9943, -0.965, 0.6147), (0.9943, -0.6967, 0.7124), (0.9943, -0.4284, 0.6147), (0.9943, -0.3307, 0.3464), (0.9943, -0.5351, 0.1849), (0.9943, -0.6967, 0.126), (0.9943, -0.8582, 0.1849), (0.9943, -0.9171, 0.3464), (0.9943, -0.8582, 0.5079), (0.9943, -0.6967, 0.5668), (0.9943, -0.5351, 0.5079), (0.9943, -0.4763, 0.3464), (0.9302, -0.5351, 0.1849), (0.9302, -0.6967, 0.126), (0.9302, -0.8582, 0.1849), (0.9302, -0.9171, 0.3464), (0.9302, -0.8582, 0.5079), (0.9302, -0.6967, 0.5668), (0.9302, -0.5351, 0.5079), (0.9302, -0.4763, 0.3464), (0.9302, -0.6967, 0.3464)], [], [(0, 4, 8, 5), (5, 8, 6, 1), (8, 7, 3, 6), (4, 2, 7, 8), (12, 13, 21, 20), (14, 15, 23, 22), (16, 9, 17, 24), (9, 10, 18, 17), (4, 0, 11, 10), (3, 7, 16, 15), (1, 6, 14, 13), (0, 5, 12, 11), (2, 4, 10, 9), (7, 2, 9, 16), (6, 3, 15, 14), (5, 1, 13, 12), (20, 21, 29, 28), (22, 23, 31, 30), (24, 17, 25, 32), (17, 18, 26, 25), (10, 11, 19, 18), (15, 16, 24, 23), (13, 14, 22, 21), (11, 12, 20, 19), (27, 28, 33, 26), (28, 29, 30, 33), (33, 30, 31, 32), (26, 33, 32, 25), (18, 19, 27, 26), (23, 24, 32, 31), (21, 22, 30, 29), (19, 20, 28, 27), (34, 38, 42, 39), (39, 42, 40, 35), (42, 41, 37, 40), (38, 36, 41, 42), (46, 47, 55, 54), (48, 49, 57, 56), (50, 43, 51, 58), (43, 44, 52, 51), (38, 34, 45, 44), (37, 41, 50, 49), (35, 40, 48, 47), (34, 39, 46, 45), (36, 38, 44, 43), (41, 36, 43, 50), (40, 37, 49, 48), (39, 35, 47, 46), (54, 55, 63, 62), (56, 57, 65, 64), (58, 51, 59, 66), (51, 52, 60, 59), (44, 45, 53, 52), (49, 50, 58, 57), (47, 48, 56, 55), (45, 46, 54, 53), (61, 62, 67, 60), (62, 63, 64, 67), (67, 64, 65, 66), (60, 67, 66, 59), (52, 53, 61, 60), (57, 58, 66, 65), (55, 56, 64, 63), (53, 54, 62, 61), (68, 73, 76, 72), (73, 69, 74, 76), (76, 74, 71, 75), (72, 76, 75, 70), (80, 88, 89, 81), (82, 90, 91, 83), (84, 92, 85, 77), (77, 85, 86, 78), (72, 78, 79, 68), (71, 83, 84, 75), (69, 81, 82, 74), (68, 79, 80, 73), (70, 77, 78, 72), (75, 84, 77, 70), (74, 82, 83, 71), (73, 80, 81, 69), (88, 96, 97, 89), (90, 98, 99, 91), (92, 100, 93, 85), (85, 93, 94, 86), (78, 86, 87, 79), (83, 91, 92, 84), (81, 89, 90, 82), (79, 87, 88, 80), (95, 94, 101, 96), (96, 101, 98, 97), (101, 100, 99, 98), (94, 93, 100, 101), (86, 94, 95, 87), (91, 99, 100, 92), (89, 97, 98, 90), (87, 95, 96, 88), (102, 107, 110, 106), (107, 103, 108, 110), (110, 108, 105, 109), (106, 110, 109, 104), (114, 122, 123, 115), (116, 124, 125, 117), (118, 126, 119, 111), (111, 119, 120, 112), (106, 112, 113, 102), (105, 117, 118, 109), (103, 115, 116, 108), (102, 113, 114, 107), (104, 111, 112, 106), (109, 118, 111, 104), (108, 116, 117, 105), (107, 114, 115, 103), (122, 130, 131, 123), (124, 132, 133, 125), (126, 134, 127, 119), (119, 127, 128, 120), (112, 120, 121, 113), (117, 125, 126, 118), (115, 123, 124, 116), (113, 121, 122, 114), (129, 128, 135, 130), (130, 135, 132, 131), (135, 134, 133, 132), (128, 127, 134, 135), (120, 128, 129, 121), (125, 133, 134, 126), (123, 131, 132, 124), (121, 129, 130, 122)])
_uv = me_cube_001.uv_layers.new(name='UVMap')
_uv.uv.foreach_set('vector', [0.06042, 0.3414, 0.06017, 0.3387, 0.06065, 0.3383, 0.06083, 0.3422, 0.06083, 0.3422, 0.06065, 0.3383, 0.06113, 0.338, 0.06113, 0.3409, 0.06065, 0.3383, 0.06047, 0.3345, 0.06088, 0.3352, 0.06113, 0.338, 0.06017, 0.3387, 0.06017, 0.3358, 0.06047, 0.3345, 0.06065, 0.3383, 0.04535, 0.3794, 0.04504, 0.3781, 0.04523, 0.3771, 0.04542, 0.3778, 0.04504, 0.3752, 0.0453, 0.3724, 0.04539, 0.3737, 0.04523, 0.3753, 0.0457, 0.3717, 0.04601, 0.3729, 0.04582, 0.374, 0.04563, 0.3732, 0.04601, 0.3729, 0.04601, 0.3759, 0.04582, 0.3757, 0.04582, 0.374, 0.07513, 0.404, 0.07477, 0.404, 0.07477, 0.3999, 0.07513, 0.3999, 0.05621, 0.4021, 0.05585, 0.4021, 0.05585, 0.3979, 0.05621, 0.3979, 0.07549, 0.3917, 0.07513, 0.3917, 0.07513, 0.3876, 0.07549, 0.3876, 0.07785, 0.3185, 0.07749, 0.3185, 0.07749, 0.3144, 0.07785, 0.3144, 0.07549, 0.404, 0.07513, 0.404, 0.07513, 0.3999, 0.07549, 0.3999, 0.05585, 0.4021, 0.05548, 0.4021, 0.05548, 0.3979, 0.05585, 0.3979, 0.07513, 0.3917, 0.07477, 0.3917, 0.07477, 0.3876, 0.07513, 0.3876, 0.07749, 0.3185, 0.07713, 0.3185, 0.07713, 0.3144, 0.07749, 0.3144, 0.2267, 0.1403, 0.2267, 0.1394, 0.2268, 0.1394, 0.2268, 0.1403, 0.2273, 0.1873, 0.2273, 0.1865, 0.2275, 0.1865, 0.2275, 0.1873, 0.1997, 0.2023, 0.1997, 0.2014, 0.1999, 0.2014, 0.1999, 0.2023, 0.2287, 0.06455, 0.2287, 0.06542, 0.2285, 0.06542, 0.2285, 0.06455, 0.04601, 0.3759, 0.04575, 0.3786, 0.04566, 0.3774, 0.04582, 0.3757, 0.0453, 0.3724, 0.0457, 0.3717, 0.04563, 0.3732, 0.04539, 0.3737, 0.04504, 0.3781, 0.04504, 0.3752, 0.04523, 0.3753, 0.04523, 0.3771, 0.04575, 0.3786, 0.04535, 0.3794, 0.04542, 0.3778, 0.04566, 0.3774, 0.1659, 0.1684, 0.1657, 0.1692, 0.1656, 0.1669, 0.1659, 0.1667, 0.1657, 0.1692, 0.1655, 0.1687, 0.1653, 0.1671, 0.1656, 0.1669, 0.1656, 0.1669, 0.1653, 0.1671, 0.1653, 0.1653, 0.1655, 0.1646, 0.1659, 0.1667, 0.1656, 0.1669, 0.1655, 0.1646, 0.1658, 0.165, 0.2287, 0.06542, 0.2287, 0.06628, 0.2285, 0.06628, 0.2285, 0.06542, 0.1997, 0.2032, 0.1997, 0.2023, 0.1999, 0.2023, 0.1999, 0.2032, 0.2273, 0.1882, 0.2273, 0.1873, 0.2275, 0.1873, 0.2275, 0.1882, 0.2267, 0.1411, 0.2267, 0.1403, 0.2268, 0.1403, 0.2268, 0.1411, 0.05081, 0.3684, 0.05107, 0.3711, 0.05059, 0.3714, 0.05041, 0.3676, 0.05041, 0.3676, 0.05059, 0.3714, 0.0501, 0.3718, 0.0501, 0.3689, 0.05059, 0.3714, 0.05076, 0.3753, 0.05036, 0.3745, 0.0501, 0.3718, 0.05107, 0.3711, 0.05107, 0.374, 0.05076, 0.3753, 0.05059, 0.3714, 0.06286, 0.2953, 0.06317, 0.2966, 0.06297, 0.2976, 0.06279, 0.2969, 0.06317, 0.2995, 0.06291, 0.3023, 0.06282, 0.301, 0.06297, 0.2994, 0.06251, 0.303, 0.0622, 0.3017, 0.06239, 0.3007, 0.06258, 0.3015, 0.0622, 0.3017, 0.0622, 0.2988, 0.06239, 0.299, 0.06239, 0.3007, 0.05046, 0.4028, 0.0501, 0.4028, 0.0501, 0.3986, 0.05046, 0.3986, 0.01624, 0.3969, 0.0166, 0.3969, 0.0166, 0.4011, 0.01624, 0.4011, 0.07489, 0.356, 0.07453, 0.356, 0.07453, 0.3518, 0.07489, 0.3518, 0.06635, 0.4061, 0.06599, 0.4061, 0.06599, 0.4019, 0.06635, 0.4019, 0.05082, 0.4028, 0.05046, 0.4028, 0.05046, 0.3986, 0.05082, 0.3986, 0.0166, 0.3969, 0.01696, 0.3969, 0.01696, 0.4011, 0.0166, 0.4011, 0.07453, 0.356, 0.07417, 0.356, 0.07417, 0.3518, 0.07453, 0.3518, 0.06599, 0.4061, 0.06563, 0.4061, 0.06563, 0.4019, 0.06599, 0.4019, 0.2266, 0.1038, 0.2266, 0.1029, 0.2267, 0.1029, 0.2267, 0.1038, 0.223, 0.2007, 0.223, 0.1998, 0.2232, 0.1998, 0.2232, 0.2007, 0.1946, 0.2023, 0.1946, 0.2014, 0.1948, 0.2014, 0.1948, 0.2023, 0.2275, 0.1766, 0.2275, 0.1774, 0.2273, 0.1774, 0.2273, 0.1766, 0.0622, 0.2988, 0.06246, 0.2961, 0.06255, 0.2973, 0.06239, 0.299, 0.06291, 0.3023, 0.06251, 0.303, 0.06258, 0.3015, 0.06282, 0.301, 0.06317, 0.2966, 0.06317, 0.2995, 0.06297, 0.2994, 0.06297, 0.2976, 0.06246, 0.2961, 0.06286, 0.2953, 0.06279, 0.2969, 0.06255, 0.2973, 0.1607, 0.165, 0.1609, 0.1645, 0.1608, 0.1669, 0.1605, 0.1667, 0.1609, 0.1645, 0.1611, 0.1653, 0.1611, 0.1671, 0.1608, 0.1669, 0.1608, 0.1669, 0.1611, 0.1671, 0.161, 0.1687, 0.1607, 0.1692, 0.1605, 0.1667, 0.1608, 0.1669, 0.1607, 0.1692, 0.1605, 0.1684, 0.2275, 0.1774, 0.2275, 0.1783, 0.2273, 0.1783, 0.2273, 0.1774, 0.1946, 0.2031, 0.1946, 0.2023, 0.1948, 0.2023, 0.1948, 0.2031, 0.223, 0.2016, 0.223, 0.2007, 0.2232, 0.2007, 0.2232, 0.2016, 0.2266, 0.1046, 0.2266, 0.1038, 0.2267, 0.1038, 0.2267, 0.1046, 0.04856, 0.357, 0.04816, 0.3578, 0.04834, 0.3539, 0.04882, 0.3543, 0.04816, 0.3578, 0.04785, 0.3565, 0.04785, 0.3536, 0.04834, 0.3539, 0.04834, 0.3539, 0.04785, 0.3536, 0.04811, 0.3508, 0.04852, 0.3501, 0.04882, 0.3543, 0.04834, 0.3539, 0.04852, 0.3501, 0.04882, 0.3513, 0.06364, 0.395, 0.06357, 0.3934, 0.06376, 0.3926, 0.06395, 0.3937, 0.06395, 0.3907, 0.06376, 0.3909, 0.0636, 0.3892, 0.06369, 0.388, 0.06329, 0.3873, 0.06336, 0.3888, 0.06317, 0.3896, 0.06298, 0.3885, 0.06298, 0.3885, 0.06317, 0.3896, 0.06317, 0.3913, 0.06298, 0.3915, 0.03386, 0.4196, 0.03386, 0.4155, 0.03422, 0.4155, 0.03422, 0.4196, 0.05278, 0.4177, 0.05278, 0.4135, 0.05314, 0.4135, 0.05314, 0.4177, 0.0335, 0.4073, 0.0335, 0.4032, 0.03386, 0.4032, 0.03386, 0.4073, 0.03114, 0.3341, 0.03114, 0.3299, 0.03149, 0.3299, 0.03149, 0.3341, 0.0335, 0.4196, 0.0335, 0.4155, 0.03386, 0.4155, 0.03386, 0.4196, 0.05314, 0.4177, 0.05314, 0.4135, 0.0535, 0.4135, 0.0535, 0.4177, 0.03386, 0.4073, 0.03386, 0.4032, 0.03422, 0.4032, 0.03422, 0.4073, 0.03149, 0.3341, 0.03149, 0.3299, 0.03186, 0.3299, 0.03186, 0.3341, 0.1606, 0.1559, 0.1604, 0.1559, 0.1604, 0.155, 0.1606, 0.155, 0.1599, 0.2029, 0.1598, 0.2029, 0.1598, 0.2021, 0.1599, 0.2021, 0.1875, 0.2179, 0.1874, 0.2179, 0.1874, 0.217, 0.1875, 0.217, 0.1585, 0.08014, 0.1587, 0.08014, 0.1587, 0.08101, 0.1585, 0.08101, 0.06298, 0.3915, 0.06317, 0.3913, 0.06333, 0.393, 0.06324, 0.3942, 0.06369, 0.388, 0.0636, 0.3892, 0.06336, 0.3888, 0.06329, 0.3873, 0.06395, 0.3937, 0.06376, 0.3926, 0.06376, 0.3909, 0.06395, 0.3907, 0.06324, 0.3942, 0.06333, 0.393, 0.06357, 0.3934, 0.06364, 0.395, 0.2213, 0.184, 0.2213, 0.1823, 0.2216, 0.1825, 0.2215, 0.1848, 0.2215, 0.1848, 0.2216, 0.1825, 0.2219, 0.1827, 0.2217, 0.1843, 0.2216, 0.1825, 0.2217, 0.1802, 0.2219, 0.1809, 0.2219, 0.1827, 0.2213, 0.1823, 0.2215, 0.1806, 0.2217, 0.1802, 0.2216, 0.1825, 0.1585, 0.08101, 0.1587, 0.08101, 0.1587, 0.08188, 0.1585, 0.08188, 0.1875, 0.2187, 0.1874, 0.2187, 0.1874, 0.2179, 0.1875, 0.2179, 0.1599, 0.2038, 0.1598, 0.2038, 0.1598, 0.2029, 0.1599, 0.2029, 0.1606, 0.1567, 0.1604, 0.1567, 0.1604, 0.1559, 0.1606, 0.1559, 0.05818, 0.384, 0.05858, 0.3832, 0.0584, 0.387, 0.05792, 0.3867, 0.05858, 0.3832, 0.05889, 0.3845, 0.05889, 0.3874, 0.0584, 0.387, 0.0584, 0.387, 0.05889, 0.3874, 0.05863, 0.3901, 0.05823, 0.3909, 0.05792, 0.3867, 0.0584, 0.387, 0.05823, 0.3909, 0.05792, 0.3896, 0.04613, 0.3109, 0.0462, 0.3125, 0.04601, 0.3132, 0.04582, 0.3122, 0.04582, 0.3151, 0.04601, 0.315, 0.04617, 0.3166, 0.04608, 0.3179, 0.04648, 0.3186, 0.04641, 0.3171, 0.0466, 0.3163, 0.04679, 0.3173, 0.04679, 0.3173, 0.0466, 0.3163, 0.0466, 0.3146, 0.04679, 0.3144, 0.05853, 0.4184, 0.05853, 0.4142, 0.05889, 0.4142, 0.05889, 0.4184, 0.09275, 0.4125, 0.09275, 0.4167, 0.09239, 0.4167, 0.09239, 0.4125, 0.0341, 0.3716, 0.0341, 0.3674, 0.03446, 0.3674, 0.03446, 0.3716, 0.04264, 0.4217, 0.04264, 0.4175, 0.043, 0.4175, 0.043, 0.4217, 0.05817, 0.4184, 0.05817, 0.4142, 0.05853, 0.4142, 0.05853, 0.4184, 0.09239, 0.4125, 0.09239, 0.4167, 0.09203, 0.4167, 0.09203, 0.4125, 0.03446, 0.3716, 0.03446, 0.3674, 0.03482, 0.3674, 0.03482, 0.3716, 0.043, 0.4217, 0.043, 0.4175, 0.04336, 0.4175, 0.04336, 0.4217, 0.1669, 0.05075, 0.1668, 0.05075, 0.1668, 0.04988, 0.1669, 0.04988, 0.1705, 0.1477, 0.1703, 0.1477, 0.1703, 0.1468, 0.1705, 0.1468, 0.1989, 0.1493, 0.1987, 0.1493, 0.1987, 0.1484, 0.1989, 0.1484, 0.166, 0.1236, 0.1662, 0.1236, 0.1662, 0.1244, 0.166, 0.1244, 0.04679, 0.3144, 0.0466, 0.3146, 0.04644, 0.3129, 0.04653, 0.3117, 0.04608, 0.3179, 0.04617, 0.3166, 0.04641, 0.3171, 0.04648, 0.3186, 0.04582, 0.3122, 0.04601, 0.3132, 0.04601, 0.315, 0.04582, 0.3151, 0.04653, 0.3117, 0.04644, 0.3129, 0.0462, 0.3125, 0.04613, 0.3109, 0.2328, 0.112, 0.233, 0.1136, 0.2327, 0.1138, 0.2326, 0.1115, 0.2326, 0.1115, 0.2327, 0.1138, 0.2324, 0.1141, 0.2324, 0.1123, 0.2327, 0.1138, 0.2328, 0.1162, 0.2325, 0.1157, 0.2324, 0.1141, 0.233, 0.1136, 0.233, 0.1154, 0.2328, 0.1162, 0.2327, 0.1138, 0.166, 0.1244, 0.1662, 0.1244, 0.1662, 0.1253, 0.166, 0.1253, 0.1989, 0.1501, 0.1987, 0.1501, 0.1987, 0.1493, 0.1989, 0.1493, 0.1705, 0.1486, 0.1703, 0.1486, 0.1703, 0.1477, 0.1705, 0.1477, 0.1669, 0.05161, 0.1668, 0.05161, 0.1668, 0.05075, 0.1669, 0.05075])
me_cube_001.materials.append(mat_truck)
me_cube_001.materials.append(mat_glass)
me_cube_001.use_remesh_preserve_volume = False
me_cube_001.use_remesh_preserve_attributes = False
me_cube_001.use_mirror_vertex_groups = False
me_cube_001.update()

# ---- objects
ob_vehicle = bpy.data.objects.new('vehicle', me_cube)
ob_gameobjectsize = bpy.data.objects.new('GameObjectSize', me_cube_002)
ob_wheel = bpy.data.objects.new('wheel', me_cube_001)

# ---- transforms, parenting, visibility, modifiers, constraints
ob_vehicle.parent = ob_gameobjectsize
ob_vehicle.matrix_parent_inverse = Matrix(((-4.371e-08, 1.0, 0.0, 0.8525), (-1.0, -4.371e-08, -0.0, -1.247e-07), (-0.0, 0.0, 1.0, -0.0), (-0.0, 0.0, -0.0, 1.0)))
ob_vehicle.location = (-4.371e-08, -1.853, 0.0)
ob_vehicle.rotation_euler = (0.0, -0.0, 1.571)
ob_vehicle.lock_rotations_4d = False
ob_vehicle.empty_display_type = 'ARROWS'
ob_vehicle.lineart.crease_threshold = 0.0
ob_gameobjectsize.location = (-8.742e-08, 0.0, 0.0)
ob_gameobjectsize.rotation_euler = (0.0, -0.0, 1.571)
ob_wheel.parent = ob_vehicle
ob_wheel.matrix_parent_inverse = Matrix(((-1.629e-07, 1.0, 0.0, 1.0), (-1.0, -1.629e-07, -0.0, -2.066e-07), (-0.0, 0.0, 1.0, -0.0), (-0.0, 0.0, -0.0, 1.0)))
ob_wheel.location = (-4.371e-08, -1.004, 0.0)
ob_wheel.rotation_euler = (0.0, -0.0, 1.571)
ob_wheel.lock_rotations_4d = False
ob_wheel.empty_display_type = 'ARROWS'
ob_wheel.lineart.crease_threshold = 0.0

# ---- collection membership
col_collection.objects.link(ob_vehicle)
col_collection.objects.link(ob_gameobjectsize)
col_collection.objects.link(ob_wheel)

# ---- scene / render settings (as saved in the file)
scene.frame_start = 1; scene.frame_end = 250; scene.frame_set(182)
scene.render.engine = 'BLENDER_EEVEE_NEXT'
scene.cycles.use_denoising = False
scene.cycles.samples = 128
scene.cycles.sampling_pattern = 'TABULATED_SOBOL'
scene.cycles.use_adaptive_sampling = False
scene.cycles.use_light_tree = False
scene.eevee.use_gtao = True
scene.eevee.gtao_distance = 0.5
scene.eevee.use_raytracing = True
scene.view_settings.view_transform = 'Filmic'
bpy.context.view_layer.update()

# ---- added for rendering (the .blend has no active camera and no usable light): camera, sun
cam_auto = bpy.data.cameras.new('AutoCamera')
cam_auto.lens = 50.0
cam_auto.sensor_width = 36.0
cam_auto.clip_end = 1000.0
ob_auto_camera = bpy.data.objects.new('AutoCamera', cam_auto)
scene.collection.objects.link(ob_auto_camera)
ob_auto_camera.location = (7.39891, -7.39097, 5.43704)
ob_auto_camera.rotation_euler = (1.09748, -7.21219e-08, 0.694738)
scene.camera = ob_auto_camera
light_auto_sun = bpy.data.lights.new('AutoSun', 'SUN')
light_auto_sun.energy = 3.0
light_auto_sun.angle = 0.0523599
ob_auto_sun = bpy.data.objects.new('AutoSun', light_auto_sun)
scene.collection.objects.link(ob_auto_sun)
ob_auto_sun.rotation_euler = (0.872665, 0.174533, 0.523599)
bpy.context.view_layer.update()

